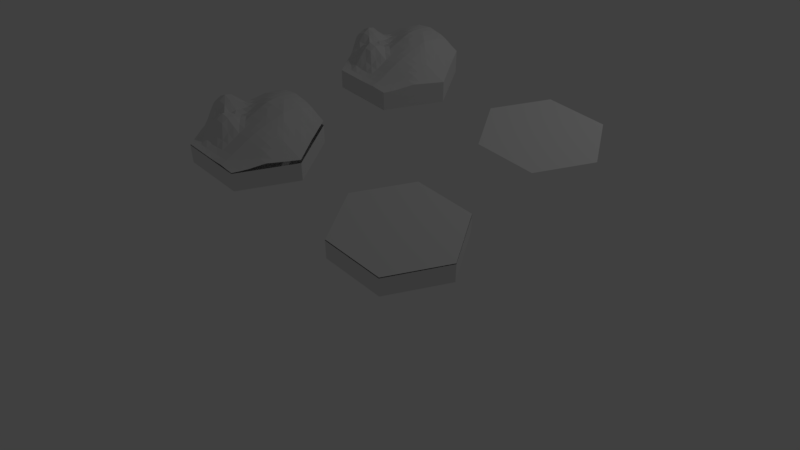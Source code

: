 # Source: hex.blend  (saved by Blender 2.78.0; exported with 4.5.12 LTS)
import bpy
from mathutils import Matrix  # noqa: F401  (used for matrix-valued properties, if any)

bpy.ops.wm.read_factory_settings(use_empty=True)
scene = bpy.context.scene
scene.name = 'Scene'

# ---- collections
col_collection_1 = bpy.data.collections.new('Collection 1'); scene.collection.children.link(col_collection_1)

# ---- world
world_world = bpy.data.worlds.new('World'); scene.world = world_world
world_world.color = (0.05088, 0.05088, 0.05088)
world_world.use_sun_shadow = False
world_world.sun_shadow_jitter_overblur = 0.0
world_world.cycles.sampling_method = 'MANUAL'

# ---- cameras
cam_camera = bpy.data.cameras.new('Camera')
cam_camera.clip_end = 100.0
cam_camera.lens = 35.0
cam_camera.sensor_width = 32.0
cam_camera.sensor_height = 18.0
cam_camera.ortho_scale = 7.314
cam_camera.dof.focus_distance = 0.0
cam_camera.dof.aperture_fstop = 128.0

# ---- lights
light_point = bpy.data.lights.new('Point', 'POINT')
light_point.transmission_factor = 0.0
light_point.energy = 100.0
light_point.shadow_buffer_clip_start = 0.5
light_point.shadow_soft_size = 0.1
light_point.shadow_maximum_resolution = 0.006
light_point.use_absolute_resolution = True

# ---- meshes
me_circle_003 = bpy.data.meshes.new('Circle.003')
me_circle_003.from_pydata([(-0.8634, 0.5, 0.06585), (-0.4317, 0.5, 0.1821), (-0.8634, 0.25, 0.1922), (-0.4317, 0.75, 0.07479), (-0.4317, 0.25, 0.3334), (-0.6476, 0.5, 0.1359), (-0.2159, 0.5, 0.2345), (-0.2159, 0.25, 0.3345), (-0.6476, 0.25, 0.2921), (-0.2159, 0.75, 0.1048), (-0.8634, 0.125, 0.2393), (-0.4317, 0.375, 0.2559), (-0.7555, 0.5, 0.09354), (-0.3238, 0.5, 0.2087), (-0.8634, 0.375, 0.1243), (-0.4317, 0.625, 0.1176), (-0.4317, 0.125, 0.368), (-0.5396, 0.5, 0.1555), (-0.1079, 0.5, 0.236), (-0.2159, 0.375, 0.295), (-0.2159, 0.125, 0.3439), (-0.3238, 0.25, 0.3514), (-0.1079, 0.25, 0.3146), (-0.6476, 0.375, 0.2126), (-0.6476, 0.125, 0.3228), (-0.7555, 0.25, 0.2376), (-0.5396, 0.25, 0.3129), (-0.7555, 0.5625, 0.06578), (-0.6476, 0.625, 0.07014), (-0.5396, 0.6875, 0.06661), (-0.2159, 0.875, 0.05763), (-0.2159, 0.625, 0.161), (-0.3238, 0.75, 0.08886), (-0.1079, 0.75, 0.1211), (-0.1079, 0.625, 0.1727), (-0.3238, 0.625, 0.1524), (-0.5396, 0.625, 0.08895), (-0.3238, 0.8125, 0.06547), (-0.5396, 0.125, 0.3451), (-0.7555, 0.125, 0.2758), (-0.7555, 0.375, 0.1625), (-0.1079, 0.125, 0.3255), (-0.3238, 0.125, 0.3587), (-0.3238, 0.375, 0.2769), (-0.1079, 0.375, 0.2859), (-0.5396, 0.375, 0.2343), (-0.1079, 0.9375, 0.05013), (-0.1079, 0.875, 0.07192), (0.0, 1.0, 0.04301), (0.8634, 0.5, 0.0003986), (0.0, 0.5, 0.2332), (0.4317, 0.5, 0.1186), (0.8634, 0.25, 0.014), (0.0, 0.75, 0.1376), (0.0, 0.25, 0.2919), (0.4317, 0.75, 0.07361), (0.4317, 0.25, 0.1657), (0.6476, 0.5, 0.03935), (0.2159, 0.5, 0.205), (0.2159, 0.25, 0.2423), (0.6476, 0.25, 0.07847), (0.2159, 0.75, 0.1048), (0.8634, 0.125, 0.004925), (0.0, 0.875, 0.08709), (0.0, 0.375, 0.2699), (0.4317, 0.375, 0.1422), (0.7555, 0.5, 0.01276), (0.3238, 0.5, 0.163), (0.8634, 0.375, 0.004925), (0.0, 0.625, 0.1882), (0.0, 0.125, 0.2959), (0.4317, 0.625, 0.09556), (0.4317, 0.125, 0.1422), (0.5396, 0.5, 0.07603), (0.1079, 0.5, 0.2192), (0.2159, 0.375, 0.2249), (0.2159, 0.125, 0.2249), (0.3238, 0.25, 0.2074), (0.1079, 0.25, 0.2674), (0.6476, 0.375, 0.0578), (0.6476, 0.125, 0.0578), (0.7555, 0.25, 0.04132), (0.5396, 0.25, 0.1213), (0.7555, 0.5625, 0.009795), (0.6476, 0.625, 0.02373), (0.5396, 0.6875, 0.04999), (0.2159, 0.875, 0.05763), (0.2159, 0.625, 0.156), (0.3238, 0.75, 0.08886), (0.1079, 0.75, 0.1211), (0.1079, 0.625, 0.1723), (0.3238, 0.625, 0.1395), (0.5396, 0.625, 0.05558), (0.3238, 0.8125, 0.06547), (0.5396, 0.125, 0.09814), (0.7555, 0.125, 0.02535), (0.7555, 0.375, 0.02535), (0.1079, 0.125, 0.2632), (0.3238, 0.125, 0.1858), (0.3238, 0.375, 0.1858), (0.1079, 0.375, 0.2552), (0.5396, 0.375, 0.09814), (0.1079, 0.9375, 0.05013), (0.1079, 0.875, 0.07192), (-0.8634, 0.0, 0.2574), (-0.8634, -0.5, 0.1781), (-0.4317, 0.0, 0.3699), (-0.4317, -0.5, 0.184), (-0.8634, -0.25, 0.2568), (-0.6476, 0.0, 0.3407), (-0.2159, 0.0, 0.3523), (-0.4317, -0.75, 0.06562), (-0.4317, -0.25, 0.3289), (-0.6476, -0.5, 0.215), (-0.2159, -0.5, 0.1609), (-0.2159, -0.25, 0.2638), (-0.6476, -0.25, 0.313), (-0.2159, -0.75, 0.2122), (-0.8634, -0.125, 0.2768), (-0.7555, 0.0, 0.3048), (-0.3238, 0.0, 0.3645), (-0.4317, -0.375, 0.2669), (-0.7555, -0.5, 0.1968), (-0.3238, -0.5, 0.1715), (-0.8634, -0.375, 0.234), (-0.5396, 0.0, 0.366), (-0.1079, 0.0, 0.3166), (-0.4317, -0.625, 0.1195), (-0.4317, -0.125, 0.3691), (-0.5396, -0.5, 0.1988), (-0.1079, -0.5, 0.1707), (-0.2159, -0.375, 0.1924), (-0.2159, -0.125, 0.3356), (-0.3238, -0.25, 0.2986), (-0.1079, -0.25, 0.2293), (-0.6476, -0.375, 0.269), (-0.6476, -0.125, 0.3388), (-0.7555, -0.25, 0.2919), (-0.5396, -0.25, 0.3294), (-0.7555, -0.5625, 0.1677), (-0.6476, -0.625, 0.1571), (-0.5396, -0.6875, 0.1093), (-0.2159, -0.875, 0.1174), (-0.2159, -0.625, 0.182), (-0.3238, -0.75, 0.1048), (-0.1079, -0.75, 0.3219), (-0.1079, -0.625, 0.2804), (-0.3238, -0.625, 0.1097), (-0.5396, -0.625, 0.1382), (-0.3238, -0.8125, 0.07061), (-0.5396, -0.125, 0.3596), (-0.7555, -0.125, 0.3087), (-0.7555, -0.375, 0.2505), (-0.1079, -0.125, 0.3005), (-0.3238, -0.125, 0.3683), (-0.3238, -0.375, 0.2304), (-0.1079, -0.375, 0.1576), (-0.5396, -0.375, 0.2727), (-0.1079, -0.9375, 0.1644), (-0.1079, -0.875, 0.2414), (0.8634, 0.0, 0.0003986), (0.0, -1.0, 0.1374), (0.0, 0.0, 0.2857), (0.8634, -0.5, 0.0), (0.0, -0.5, 0.2016), (0.4317, 0.0, 0.1195), (0.4317, -0.5, 0.2079), (0.8634, -0.25, 0.0), (0.0, -0.75, 0.3572), (0.6476, 0.0, 0.03935), (0.0, -0.25, 0.2023), (0.2159, 0.0, 0.2074), (0.4317, -0.75, 0.001153), (0.4317, -0.25, 0.2771), (0.6476, -0.5, 0.01184), (0.2159, -0.5, 0.2281), (0.2159, -0.25, 0.3027), (0.6476, -0.25, 0.02384), (0.2159, -0.75, 0.18), (0.8634, -0.125, 0.0), (0.0, -0.875, 0.2827), (0.7555, 0.0, 0.01276), (0.0, -0.375, 0.1717), (0.3238, 0.0, 0.1704), (0.4317, -0.375, 0.2894), (0.7555, -0.5, 0.0), (0.3238, -0.5, 0.2525), (0.8634, -0.375, 0.0), (0.0, -0.625, 0.3055), (0.5396, 0.0, 0.07603), (0.0, -0.125, 0.2678), (0.1079, 0.0, 0.2409), (0.4317, -0.625, 0.07468), (0.4317, -0.125, 0.1702), (0.5396, -0.5, 0.0937), (0.1079, -0.5, 0.19), (0.2159, -0.375, 0.3145), (0.2159, -0.125, 0.2234), (0.3238, -0.25, 0.3255), (0.1079, -0.25, 0.2242), (0.6476, -0.375, 0.05084), (0.6476, -0.125, 0.02373), (0.7555, -0.25, 0.0001996), (0.5396, -0.25, 0.1319), (0.7555, -0.5625, 0.0), (0.6476, -0.625, 0.0), (0.5396, -0.6875, 0.006503), (0.2159, -0.875, 0.1105), (0.2159, -0.625, 0.177), (0.3238, -0.75, 0.07046), (0.1079, -0.75, 0.2989), (0.1079, -0.625, 0.2809), (0.3238, -0.625, 0.1214), (0.5396, -0.625, 0.04107), (0.3238, -0.8125, 0.04274), (0.5396, -0.125, 0.09736), (0.7555, -0.125, 0.004169), (0.7555, -0.375, 1.695e-06), (0.1079, -0.125, 0.2287), (0.3238, -0.125, 0.2401), (0.3238, -0.375, 0.3486), (0.1079, -0.375, 0.2348), (0.5396, -0.375, 0.1748), (0.1079, -0.9375, 0.1644), (0.1079, -0.875, 0.2393), (0.0, 1.0, -0.3267), (-0.866, 0.5, -0.3267), (-0.866, -0.5, -0.3267), (8.742e-08, -1.0, -0.3267), (0.866, -0.5, -0.3267), (0.866, 0.5, -0.3267), (5.96e-08, -5.96e-08, -0.3267), (-0.8634, 0.5, -0.3267), (-0.8634, 0.25, -0.3267), (-0.4317, 0.75, -0.3267), (-0.8634, 0.125, -0.3267), (-0.8634, 0.375, -0.3267), (-0.7555, 0.5625, -0.3267), (-0.6476, 0.625, -0.3267), (-0.5396, 0.6875, -0.3267), (-0.2159, 0.875, -0.3267), (-0.3238, 0.8125, -0.3267), (-0.1079, 0.9375, -0.3267), (0.0, 1.0, -0.3267), (0.8634, 0.5, -0.3267), (0.8634, 0.25, -0.3267), (0.4317, 0.75, -0.3267), (0.8634, 0.125, -0.3267), (0.8634, 0.375, -0.3267), (0.7555, 0.5625, -0.3267), (0.6476, 0.625, -0.3267), (0.5396, 0.6875, -0.3267), (0.2159, 0.875, -0.3267), (0.3238, 0.8125, -0.3267), (0.1079, 0.9375, -0.3267), (-0.8634, 0.0, -0.3267), (-0.8634, -0.5, -0.3267), (-0.8634, -0.25, -0.3267), (-0.4317, -0.75, -0.3267), (-0.8634, -0.125, -0.3267), (-0.8634, -0.375, -0.3267), (-0.7555, -0.5625, -0.3267), (-0.6476, -0.625, -0.3267), (-0.5396, -0.6875, -0.3267), (-0.2159, -0.875, -0.3267), (-0.3238, -0.8125, -0.3267), (-0.1079, -0.9375, -0.3267), (0.8634, 0.0, -0.3267), (0.0, -1.0, -0.3267), (0.8634, -0.5, -0.3267), (0.8634, -0.25, -0.3267), (0.4317, -0.75, -0.3267), (0.8634, -0.125, -0.3267), (0.8634, -0.375, -0.3267), (0.7555, -0.5625, -0.3267), (0.6476, -0.625, -0.3267), (0.5396, -0.6875, -0.3267), (0.2159, -0.875, -0.3267), (0.3238, -0.8125, -0.3267), (0.1079, -0.9375, -0.3267)], [], [(45, 11, 1, 17), (44, 64, 50, 18), (43, 19, 6, 13), (42, 20, 7, 21), (41, 70, 54, 22), (40, 23, 5, 12), (39, 24, 8, 25), (38, 16, 4, 26), (35, 31, 9, 32), (34, 69, 53, 33), (31, 34, 33, 9), (6, 18, 34, 31), (18, 50, 69, 34), (15, 35, 32, 3), (1, 13, 35, 15), (13, 6, 31, 35), (5, 17, 36, 28), (17, 1, 15, 36), (47, 63, 48, 46), (47, 46, 30), (9, 30, 37, 32), (37, 3, 32), (24, 38, 26, 8), (109, 125, 38, 24), (125, 106, 16, 38), (10, 39, 25, 2), (104, 119, 39, 10), (119, 109, 24, 39), (14, 40, 12, 0), (2, 25, 40, 14), (25, 8, 23, 40), (20, 41, 22, 7), (110, 126, 41, 20), (126, 162, 70, 41), (16, 42, 21, 4), (106, 120, 42, 16), (120, 110, 20, 42), (11, 43, 13, 1), (4, 21, 43, 11), (21, 7, 19, 43), (19, 44, 18, 6), (7, 22, 44, 19), (22, 54, 64, 44), (23, 45, 17, 5), (8, 26, 45, 23), (26, 4, 11, 45), (36, 15, 3, 29), (36, 29, 28), (27, 0, 12), (5, 28, 27, 12), (9, 33, 47, 30), (33, 53, 63, 47), (101, 73, 51, 65), (100, 74, 50, 64), (99, 67, 58, 75), (98, 77, 59, 76), (97, 78, 54, 70), (96, 66, 57, 79), (95, 81, 60, 80), (94, 82, 56, 72), (91, 88, 61, 87), (90, 89, 53, 69), (87, 61, 89, 90), (58, 87, 90, 74), (74, 90, 69, 50), (71, 55, 88, 91), (51, 71, 91, 67), (67, 91, 87, 58), (57, 84, 92, 73), (73, 92, 71, 51), (103, 102, 48, 63), (103, 86, 102), (61, 88, 93, 86), (93, 88, 55), (80, 60, 82, 94), (169, 80, 94, 189), (189, 94, 72, 165), (62, 52, 81, 95), (160, 62, 95, 181), (181, 95, 80, 169), (68, 49, 66, 96), (52, 68, 96, 81), (81, 96, 79, 60), (76, 59, 78, 97), (171, 76, 97, 191), (191, 97, 70, 162), (72, 56, 77, 98), (165, 72, 98, 183), (183, 98, 76, 171), (65, 51, 67, 99), (56, 65, 99, 77), (77, 99, 75, 59), (75, 58, 74, 100), (59, 75, 100, 78), (78, 100, 64, 54), (79, 57, 73, 101), (60, 79, 101, 82), (82, 101, 65, 56), (92, 85, 55, 71), (92, 84, 85), (83, 66, 49), (57, 66, 83, 84), (61, 86, 103, 89), (89, 103, 63, 53), (157, 129, 107, 121), (156, 130, 164, 182), (155, 123, 114, 131), (154, 133, 115, 132), (153, 134, 170, 190), (152, 122, 113, 135), (151, 137, 116, 136), (150, 138, 112, 128), (147, 144, 117, 143), (146, 145, 168, 188), (143, 117, 145, 146), (114, 143, 146, 130), (130, 146, 188, 164), (127, 111, 144, 147), (107, 127, 147, 123), (123, 147, 143, 114), (113, 140, 148, 129), (129, 148, 127, 107), (159, 158, 161, 180), (159, 142, 158), (117, 144, 149, 142), (149, 144, 111), (136, 116, 138, 150), (109, 136, 150, 125), (125, 150, 128, 106), (118, 108, 137, 151), (104, 118, 151, 119), (119, 151, 136, 109), (124, 105, 122, 152), (108, 124, 152, 137), (137, 152, 135, 116), (132, 115, 134, 153), (110, 132, 153, 126), (126, 153, 190, 162), (128, 112, 133, 154), (106, 128, 154, 120), (120, 154, 132, 110), (121, 107, 123, 155), (112, 121, 155, 133), (133, 155, 131, 115), (131, 114, 130, 156), (115, 131, 156, 134), (134, 156, 182, 170), (135, 113, 129, 157), (116, 135, 157, 138), (138, 157, 121, 112), (148, 141, 111, 127), (148, 140, 141), (139, 122, 105), (113, 122, 139, 140), (117, 142, 159, 145), (145, 159, 180, 168), (222, 184, 166, 194), (221, 182, 164, 195), (220, 196, 175, 186), (219, 197, 176, 198), (218, 190, 170, 199), (217, 200, 174, 185), (216, 201, 177, 202), (215, 193, 173, 203), (212, 208, 178, 209), (211, 188, 168, 210), (208, 211, 210, 178), (175, 195, 211, 208), (195, 164, 188, 211), (192, 212, 209, 172), (166, 186, 212, 192), (186, 175, 208, 212), (174, 194, 213, 205), (194, 166, 192, 213), (224, 180, 161, 223), (224, 223, 207), (178, 207, 214, 209), (214, 172, 209), (201, 215, 203, 177), (169, 189, 215, 201), (189, 165, 193, 215), (179, 216, 202, 167), (160, 181, 216, 179), (181, 169, 201, 216), (187, 217, 185, 163), (167, 202, 217, 187), (202, 177, 200, 217), (197, 218, 199, 176), (171, 191, 218, 197), (191, 162, 190, 218), (193, 219, 198, 173), (165, 183, 219, 193), (183, 171, 197, 219), (184, 220, 186, 166), (173, 198, 220, 184), (198, 176, 196, 220), (196, 221, 195, 175), (176, 199, 221, 196), (199, 170, 182, 221), (200, 222, 194, 174), (177, 203, 222, 200), (203, 173, 184, 222), (213, 192, 172, 206), (213, 206, 205), (204, 163, 185), (174, 205, 204, 185), (178, 210, 224, 207), (210, 168, 180, 224), (225, 226, 231), (226, 227, 231), (227, 228, 231), (228, 229, 231), (229, 230, 231), (231, 230, 225), (163, 204, 274, 269), (142, 149, 265, 264), (158, 142, 264, 266), (204, 205, 275, 274), (179, 167, 270, 272), (3, 37, 241, 234), (93, 55, 246, 253), (52, 62, 247, 245), (29, 3, 234, 239), (149, 111, 258, 265), (108, 118, 259, 257), (55, 85, 251, 246), (28, 29, 239, 238), (223, 161, 268, 279), (187, 163, 269, 273), (111, 141, 263, 258), (85, 84, 250, 251), (0, 27, 237, 232), (2, 14, 236, 233), (141, 140, 262, 263), (214, 207, 277, 278), (83, 49, 244, 249), (62, 160, 267, 247), (27, 28, 238, 237), (207, 223, 279, 277), (14, 0, 232, 236), (139, 105, 256, 261), (118, 104, 255, 259), (84, 83, 249, 250), (160, 179, 272, 267), (140, 139, 261, 262), (49, 68, 248, 244), (172, 214, 278, 271), (105, 124, 260, 256), (46, 48, 243, 242), (104, 10, 235, 255), (48, 102, 254, 243), (206, 172, 271, 276), (167, 187, 273, 270), (161, 158, 266, 268), (37, 30, 240, 241), (10, 2, 233, 235), (205, 206, 276, 275), (68, 52, 245, 248), (30, 46, 242, 240), (86, 93, 253, 252), (124, 108, 257, 260), (102, 86, 252, 254)])
me_circle_003.use_remesh_preserve_volume = False
me_circle_003.use_remesh_preserve_attributes = False
me_circle_003.use_mirror_vertex_groups = False
me_circle_003.update()
me_circle_000 = bpy.data.meshes.new('Circle.000')
me_circle_000.from_pydata([(-0.8634, 0.5, -2.533e-07), (-0.4317, 0.5, -2.533e-07), (-0.8634, 0.25, -2.533e-07), (-0.4317, 0.75, -2.533e-07), (-0.4317, 0.25, -2.533e-07), (-0.6476, 0.5, -2.533e-07), (-0.2159, 0.5, -2.533e-07), (-0.2159, 0.25, -2.533e-07), (-0.6476, 0.25, -2.533e-07), (-0.2159, 0.75, -2.533e-07), (-0.8634, 0.125, -2.533e-07), (-0.4317, 0.375, -2.533e-07), (-0.7555, 0.5, -2.533e-07), (-0.3238, 0.5, -2.533e-07), (-0.8634, 0.375, -2.533e-07), (-0.4317, 0.625, -2.533e-07), (-0.4317, 0.125, -2.533e-07), (-0.5396, 0.5, -2.533e-07), (-0.1079, 0.5, -2.533e-07), (-0.2159, 0.375, -2.533e-07), (-0.2159, 0.125, -2.533e-07), (-0.3238, 0.25, -2.533e-07), (-0.1079, 0.25, -2.533e-07), (-0.6476, 0.375, -2.533e-07), (-0.6476, 0.125, -2.533e-07), (-0.7555, 0.25, -2.533e-07), (-0.5396, 0.25, -2.533e-07), (-0.7555, 0.5625, -2.533e-07), (-0.6476, 0.625, -2.533e-07), (-0.5396, 0.6875, -2.533e-07), (-0.2159, 0.875, -2.533e-07), (-0.2159, 0.625, -2.533e-07), (-0.3238, 0.75, -2.533e-07), (-0.1079, 0.75, -2.533e-07), (-0.1079, 0.625, -2.533e-07), (-0.3238, 0.625, -2.533e-07), (-0.5396, 0.625, -2.533e-07), (-0.3238, 0.8125, -2.533e-07), (-0.5396, 0.125, -2.533e-07), (-0.7555, 0.125, -2.533e-07), (-0.7555, 0.375, -2.533e-07), (-0.1079, 0.125, -2.533e-07), (-0.3238, 0.125, -2.533e-07), (-0.3238, 0.375, -2.533e-07), (-0.1079, 0.375, -2.533e-07), (-0.5396, 0.375, -2.533e-07), (-0.1079, 0.9375, -2.533e-07), (-0.1079, 0.875, -2.533e-07), (0.0, 1.0, -2.533e-07), (0.8634, 0.5, -2.533e-07), (0.0, 0.5, -2.533e-07), (0.4317, 0.5, -2.533e-07), (0.8634, 0.25, -2.533e-07), (0.0, 0.75, -2.533e-07), (0.0, 0.25, -2.533e-07), (0.4317, 0.75, -2.533e-07), (0.4317, 0.25, -2.533e-07), (0.6476, 0.5, -2.533e-07), (0.2159, 0.5, -2.533e-07), (0.2159, 0.25, -2.533e-07), (0.6476, 0.25, -2.533e-07), (0.2159, 0.75, -2.533e-07), (0.8634, 0.125, -2.533e-07), (0.0, 0.875, -2.533e-07), (0.0, 0.375, -2.533e-07), (0.4317, 0.375, -2.533e-07), (0.7555, 0.5, -2.533e-07), (0.3238, 0.5, -2.533e-07), (0.8634, 0.375, -2.533e-07), (0.0, 0.625, -2.533e-07), (0.0, 0.125, -2.533e-07), (0.4317, 0.625, -2.533e-07), (0.4317, 0.125, -2.533e-07), (0.5396, 0.5, -2.533e-07), (0.1079, 0.5, -2.533e-07), (0.2159, 0.375, -2.533e-07), (0.2159, 0.125, -2.533e-07), (0.3238, 0.25, -2.533e-07), (0.1079, 0.25, -2.533e-07), (0.6476, 0.375, -2.533e-07), (0.6476, 0.125, -2.533e-07), (0.7555, 0.25, -2.533e-07), (0.5396, 0.25, -2.533e-07), (0.7555, 0.5625, -2.533e-07), (0.6476, 0.625, -2.533e-07), (0.5396, 0.6875, -2.533e-07), (0.2159, 0.875, -2.533e-07), (0.2159, 0.625, -2.533e-07), (0.3238, 0.75, -2.533e-07), (0.1079, 0.75, -2.533e-07), (0.1079, 0.625, -2.533e-07), (0.3238, 0.625, -2.533e-07), (0.5396, 0.625, -2.533e-07), (0.3238, 0.8125, -2.533e-07), (0.5396, 0.125, -2.533e-07), (0.7555, 0.125, -2.533e-07), (0.7555, 0.375, -2.533e-07), (0.1079, 0.125, -2.533e-07), (0.3238, 0.125, -2.533e-07), (0.3238, 0.375, -2.533e-07), (0.1079, 0.375, -2.533e-07), (0.5396, 0.375, -2.533e-07), (0.1079, 0.9375, -2.533e-07), (0.1079, 0.875, -2.533e-07), (-0.8634, 0.0, -2.533e-07), (-0.8634, -0.5, -2.533e-07), (-0.4317, 0.0, -2.533e-07), (-0.4317, -0.5, -2.533e-07), (-0.8634, -0.25, -2.533e-07), (-0.6476, 0.0, -2.533e-07), (-0.2159, 0.0, -2.533e-07), (-0.4317, -0.75, -2.533e-07), (-0.4317, -0.25, -2.533e-07), (-0.6476, -0.5, -2.533e-07), (-0.2159, -0.5, -2.533e-07), (-0.2159, -0.25, -2.533e-07), (-0.6476, -0.25, -2.533e-07), (-0.2159, -0.75, -2.533e-07), (-0.8634, -0.125, -2.533e-07), (-0.7555, 0.0, -2.533e-07), (-0.3238, 0.0, -2.533e-07), (-0.4317, -0.375, -2.533e-07), (-0.7555, -0.5, -2.533e-07), (-0.3238, -0.5, -2.533e-07), (-0.8634, -0.375, -2.533e-07), (-0.5396, 0.0, -2.533e-07), (-0.1079, 0.0, -2.533e-07), (-0.4317, -0.625, -2.533e-07), (-0.4317, -0.125, -2.533e-07), (-0.5396, -0.5, -2.533e-07), (-0.1079, -0.5, -2.533e-07), (-0.2159, -0.375, -2.533e-07), (-0.2159, -0.125, -2.533e-07), (-0.3238, -0.25, -2.533e-07), (-0.1079, -0.25, -2.533e-07), (-0.6476, -0.375, -2.533e-07), (-0.6476, -0.125, -2.533e-07), (-0.7555, -0.25, -2.533e-07), (-0.5396, -0.25, -2.533e-07), (-0.7555, -0.5625, -2.533e-07), (-0.6476, -0.625, -2.533e-07), (-0.5396, -0.6875, -2.533e-07), (-0.2159, -0.875, -2.533e-07), (-0.2159, -0.625, -2.533e-07), (-0.3238, -0.75, -2.533e-07), (-0.1079, -0.75, -2.533e-07), (-0.1079, -0.625, -2.533e-07), (-0.3238, -0.625, -2.533e-07), (-0.5396, -0.625, -2.533e-07), (-0.3238, -0.8125, -2.533e-07), (-0.5396, -0.125, -2.533e-07), (-0.7555, -0.125, -2.533e-07), (-0.7555, -0.375, -2.533e-07), (-0.1079, -0.125, -2.533e-07), (-0.3238, -0.125, -2.533e-07), (-0.3238, -0.375, -2.533e-07), (-0.1079, -0.375, -2.533e-07), (-0.5396, -0.375, -2.533e-07), (-0.1079, -0.9375, -2.533e-07), (-0.1079, -0.875, -2.533e-07), (0.8634, 0.0, -2.533e-07), (0.0, -1.0, -2.533e-07), (0.0, 0.0, -2.533e-07), (0.8634, -0.5, -2.533e-07), (0.0, -0.5, -2.533e-07), (0.4317, 0.0, -2.533e-07), (0.4317, -0.5, -2.533e-07), (0.8634, -0.25, -2.533e-07), (0.0, -0.75, -2.533e-07), (0.6476, 0.0, -2.533e-07), (0.0, -0.25, -2.533e-07), (0.2159, 0.0, -2.533e-07), (0.4317, -0.75, -2.533e-07), (0.4317, -0.25, -2.533e-07), (0.6476, -0.5, -2.533e-07), (0.2159, -0.5, -2.533e-07), (0.2159, -0.25, -2.533e-07), (0.6476, -0.25, -2.533e-07), (0.2159, -0.75, -2.533e-07), (0.8634, -0.125, -2.533e-07), (0.0, -0.875, -2.533e-07), (0.7555, 0.0, -2.533e-07), (0.0, -0.375, -2.533e-07), (0.3238, 0.0, -2.533e-07), (0.4317, -0.375, -2.533e-07), (0.7555, -0.5, -2.533e-07), (0.3238, -0.5, -2.533e-07), (0.8634, -0.375, -2.533e-07), (0.0, -0.625, -2.533e-07), (0.5396, 0.0, -2.533e-07), (0.0, -0.125, -2.533e-07), (0.1079, 0.0, -2.533e-07), (0.4317, -0.625, -2.533e-07), (0.4317, -0.125, -2.533e-07), (0.5396, -0.5, -2.533e-07), (0.1079, -0.5, -2.533e-07), (0.2159, -0.375, -2.533e-07), (0.2159, -0.125, -2.533e-07), (0.3238, -0.25, -2.533e-07), (0.1079, -0.25, -2.533e-07), (0.6476, -0.375, -2.533e-07), (0.6476, -0.125, -2.533e-07), (0.7555, -0.25, -2.533e-07), (0.5396, -0.25, -2.533e-07), (0.7555, -0.5625, -2.533e-07), (0.6476, -0.625, -2.533e-07), (0.5396, -0.6875, -2.533e-07), (0.2159, -0.875, -2.533e-07), (0.2159, -0.625, -2.533e-07), (0.3238, -0.75, -2.533e-07), (0.1079, -0.75, -2.533e-07), (0.1079, -0.625, -2.533e-07), (0.3238, -0.625, -2.533e-07), (0.5396, -0.625, -2.533e-07), (0.3238, -0.8125, -2.533e-07), (0.5396, -0.125, -2.533e-07), (0.7555, -0.125, -2.533e-07), (0.7555, -0.375, -2.533e-07), (0.1079, -0.125, -2.533e-07), (0.3238, -0.125, -2.533e-07), (0.3238, -0.375, -2.533e-07), (0.1079, -0.375, -2.533e-07), (0.5396, -0.375, -2.533e-07), (0.1079, -0.9375, -2.533e-07), (0.1079, -0.875, -2.533e-07)], [], [(45, 11, 1, 17), (44, 64, 50, 18), (43, 19, 6, 13), (42, 20, 7, 21), (41, 70, 54, 22), (40, 23, 5, 12), (39, 24, 8, 25), (38, 16, 4, 26), (35, 31, 9, 32), (34, 69, 53, 33), (31, 34, 33, 9), (6, 18, 34, 31), (18, 50, 69, 34), (15, 35, 32, 3), (1, 13, 35, 15), (13, 6, 31, 35), (5, 17, 36, 28), (17, 1, 15, 36), (47, 63, 48, 46), (47, 46, 30), (9, 30, 37, 32), (37, 3, 32), (24, 38, 26, 8), (109, 125, 38, 24), (125, 106, 16, 38), (10, 39, 25, 2), (104, 119, 39, 10), (119, 109, 24, 39), (14, 40, 12, 0), (2, 25, 40, 14), (25, 8, 23, 40), (20, 41, 22, 7), (110, 126, 41, 20), (126, 162, 70, 41), (16, 42, 21, 4), (106, 120, 42, 16), (120, 110, 20, 42), (11, 43, 13, 1), (4, 21, 43, 11), (21, 7, 19, 43), (19, 44, 18, 6), (7, 22, 44, 19), (22, 54, 64, 44), (23, 45, 17, 5), (8, 26, 45, 23), (26, 4, 11, 45), (36, 15, 3, 29), (36, 29, 28), (27, 0, 12), (5, 28, 27, 12), (9, 33, 47, 30), (33, 53, 63, 47), (101, 73, 51, 65), (100, 74, 50, 64), (99, 67, 58, 75), (98, 77, 59, 76), (97, 78, 54, 70), (96, 66, 57, 79), (95, 81, 60, 80), (94, 82, 56, 72), (91, 88, 61, 87), (90, 89, 53, 69), (87, 61, 89, 90), (58, 87, 90, 74), (74, 90, 69, 50), (71, 55, 88, 91), (51, 71, 91, 67), (67, 91, 87, 58), (57, 84, 92, 73), (73, 92, 71, 51), (103, 102, 48, 63), (103, 86, 102), (61, 88, 93, 86), (93, 88, 55), (80, 60, 82, 94), (169, 80, 94, 189), (189, 94, 72, 165), (62, 52, 81, 95), (160, 62, 95, 181), (181, 95, 80, 169), (68, 49, 66, 96), (52, 68, 96, 81), (81, 96, 79, 60), (76, 59, 78, 97), (171, 76, 97, 191), (191, 97, 70, 162), (72, 56, 77, 98), (165, 72, 98, 183), (183, 98, 76, 171), (65, 51, 67, 99), (56, 65, 99, 77), (77, 99, 75, 59), (75, 58, 74, 100), (59, 75, 100, 78), (78, 100, 64, 54), (79, 57, 73, 101), (60, 79, 101, 82), (82, 101, 65, 56), (92, 85, 55, 71), (92, 84, 85), (83, 66, 49), (57, 66, 83, 84), (61, 86, 103, 89), (89, 103, 63, 53), (157, 129, 107, 121), (156, 130, 164, 182), (155, 123, 114, 131), (154, 133, 115, 132), (153, 134, 170, 190), (152, 122, 113, 135), (151, 137, 116, 136), (150, 138, 112, 128), (147, 144, 117, 143), (146, 145, 168, 188), (143, 117, 145, 146), (114, 143, 146, 130), (130, 146, 188, 164), (127, 111, 144, 147), (107, 127, 147, 123), (123, 147, 143, 114), (113, 140, 148, 129), (129, 148, 127, 107), (159, 158, 161, 180), (159, 142, 158), (117, 144, 149, 142), (149, 144, 111), (136, 116, 138, 150), (109, 136, 150, 125), (125, 150, 128, 106), (118, 108, 137, 151), (104, 118, 151, 119), (119, 151, 136, 109), (124, 105, 122, 152), (108, 124, 152, 137), (137, 152, 135, 116), (132, 115, 134, 153), (110, 132, 153, 126), (126, 153, 190, 162), (128, 112, 133, 154), (106, 128, 154, 120), (120, 154, 132, 110), (121, 107, 123, 155), (112, 121, 155, 133), (133, 155, 131, 115), (131, 114, 130, 156), (115, 131, 156, 134), (134, 156, 182, 170), (135, 113, 129, 157), (116, 135, 157, 138), (138, 157, 121, 112), (148, 141, 111, 127), (148, 140, 141), (139, 122, 105), (113, 122, 139, 140), (117, 142, 159, 145), (145, 159, 180, 168), (222, 184, 166, 194), (221, 182, 164, 195), (220, 196, 175, 186), (219, 197, 176, 198), (218, 190, 170, 199), (217, 200, 174, 185), (216, 201, 177, 202), (215, 193, 173, 203), (212, 208, 178, 209), (211, 188, 168, 210), (208, 211, 210, 178), (175, 195, 211, 208), (195, 164, 188, 211), (192, 212, 209, 172), (166, 186, 212, 192), (186, 175, 208, 212), (174, 194, 213, 205), (194, 166, 192, 213), (224, 180, 161, 223), (224, 223, 207), (178, 207, 214, 209), (214, 172, 209), (201, 215, 203, 177), (169, 189, 215, 201), (189, 165, 193, 215), (179, 216, 202, 167), (160, 181, 216, 179), (181, 169, 201, 216), (187, 217, 185, 163), (167, 202, 217, 187), (202, 177, 200, 217), (197, 218, 199, 176), (171, 191, 218, 197), (191, 162, 190, 218), (193, 219, 198, 173), (165, 183, 219, 193), (183, 171, 197, 219), (184, 220, 186, 166), (173, 198, 220, 184), (198, 176, 196, 220), (196, 221, 195, 175), (176, 199, 221, 196), (199, 170, 182, 221), (200, 222, 194, 174), (177, 203, 222, 200), (203, 173, 184, 222), (213, 192, 172, 206), (213, 206, 205), (204, 163, 185), (174, 205, 204, 185), (178, 210, 224, 207), (210, 168, 180, 224)])
_ca = me_circle_000.color_attributes.new('Col', 'BYTE_COLOR', 'CORNER')
_ca.data.foreach_set('color', [1.0, 1.0, 1.0, 1.0, 1.0, 1.0, 1.0, 1.0, 1.0, 1.0, 1.0, 1.0, 1.0, 1.0, 1.0, 1.0, 1.0, 1.0, 1.0, 1.0, 1.0, 1.0, 1.0, 1.0, 1.0, 1.0, 1.0, 1.0, 1.0, 1.0, 1.0, 1.0, 1.0, 1.0, 1.0, 1.0, 1.0, 1.0, 1.0, 1.0, 1.0, 1.0, 1.0, 1.0, 1.0, 1.0, 1.0, 1.0, 1.0, 1.0, 1.0, 1.0, 1.0, 1.0, 1.0, 1.0, 1.0, 1.0, 1.0, 1.0, 1.0, 1.0, 1.0, 1.0, 1.0, 1.0, 1.0, 1.0, 1.0, 1.0, 1.0, 1.0, 1.0, 1.0, 1.0, 1.0, 1.0, 1.0, 1.0, 1.0, 1.0, 1.0, 1.0, 1.0, 1.0, 1.0, 1.0, 1.0, 1.0, 1.0, 1.0, 1.0, 1.0, 1.0, 1.0, 1.0, 1.0, 1.0, 1.0, 1.0, 1.0, 1.0, 1.0, 1.0, 1.0, 1.0, 1.0, 1.0, 1.0, 1.0, 1.0, 1.0, 1.0, 1.0, 1.0, 1.0, 1.0, 1.0, 1.0, 1.0, 1.0, 1.0, 1.0, 1.0, 1.0, 1.0, 1.0, 1.0, 1.0, 1.0, 1.0, 1.0, 1.0, 1.0, 1.0, 1.0, 1.0, 1.0, 1.0, 1.0, 1.0, 1.0, 1.0, 1.0, 1.0, 1.0, 1.0, 1.0, 1.0, 1.0, 1.0, 1.0, 1.0, 1.0, 1.0, 1.0, 1.0, 1.0, 1.0, 1.0, 1.0, 1.0, 1.0, 1.0, 1.0, 1.0, 1.0, 1.0, 1.0, 1.0, 1.0, 1.0, 1.0, 1.0, 1.0, 1.0, 1.0, 1.0, 1.0, 1.0, 1.0, 1.0, 1.0, 1.0, 1.0, 1.0, 1.0, 1.0, 1.0, 1.0, 1.0, 1.0, 1.0, 1.0, 1.0, 1.0, 1.0, 1.0, 1.0, 1.0, 1.0, 1.0, 1.0, 1.0, 1.0, 1.0, 1.0, 1.0, 1.0, 1.0, 1.0, 1.0, 1.0, 1.0, 1.0, 1.0, 1.0, 1.0, 1.0, 1.0, 1.0, 1.0, 1.0, 1.0, 1.0, 1.0, 1.0, 1.0, 1.0, 1.0, 1.0, 1.0, 1.0, 1.0, 1.0, 1.0, 1.0, 1.0, 1.0, 1.0, 1.0, 1.0, 1.0, 1.0, 1.0, 1.0, 1.0, 1.0, 1.0, 1.0, 1.0, 1.0, 1.0, 1.0, 1.0, 1.0, 1.0, 1.0, 1.0, 1.0, 1.0, 1.0, 1.0, 1.0, 1.0, 1.0, 1.0, 1.0, 1.0, 1.0, 1.0, 1.0, 1.0, 1.0, 1.0, 1.0, 1.0, 1.0, 1.0, 1.0, 1.0, 1.0, 1.0, 1.0, 1.0, 1.0, 1.0, 1.0, 1.0, 1.0, 1.0, 1.0, 1.0, 1.0, 1.0, 1.0, 1.0, 1.0, 1.0, 1.0, 1.0, 1.0, 1.0, 1.0, 1.0, 1.0, 1.0, 1.0, 1.0, 1.0, 1.0, 1.0, 1.0, 1.0, 1.0, 1.0, 1.0, 1.0, 1.0, 1.0, 1.0, 1.0, 1.0, 1.0, 1.0, 1.0, 1.0, 1.0, 1.0, 1.0, 1.0, 1.0, 1.0, 1.0, 1.0, 1.0, 1.0, 1.0, 1.0, 1.0, 1.0, 1.0, 1.0, 1.0, 1.0, 1.0, 1.0, 1.0, 1.0, 1.0, 1.0, 1.0, 1.0, 1.0, 1.0, 1.0, 1.0, 1.0, 1.0, 1.0, 1.0, 1.0, 1.0, 1.0, 1.0, 1.0, 1.0, 1.0, 1.0, 1.0, 1.0, 1.0, 1.0, 1.0, 1.0, 1.0, 1.0, 1.0, 1.0, 1.0, 1.0, 1.0, 1.0, 1.0, 1.0, 1.0, 1.0, 1.0, 1.0, 1.0, 1.0, 1.0, 1.0, 1.0, 1.0, 1.0, 1.0, 1.0, 1.0, 1.0, 1.0, 1.0, 1.0, 1.0, 1.0, 1.0, 1.0, 1.0, 1.0, 1.0, 1.0, 1.0, 1.0, 1.0, 1.0, 1.0, 1.0, 1.0, 1.0, 1.0, 1.0, 1.0, 1.0, 1.0, 1.0, 1.0, 1.0, 1.0, 1.0, 1.0, 1.0, 1.0, 1.0, 1.0, 1.0, 1.0, 1.0, 1.0, 1.0, 1.0, 1.0, 1.0, 1.0, 1.0, 1.0, 1.0, 1.0, 1.0, 1.0, 1.0, 1.0, 1.0, 1.0, 1.0, 1.0, 1.0, 1.0, 1.0, 1.0, 1.0, 1.0, 1.0, 1.0, 1.0, 1.0, 1.0, 1.0, 1.0, 1.0, 1.0, 1.0, 1.0, 1.0, 1.0, 1.0, 1.0, 1.0, 1.0, 1.0, 1.0, 1.0, 1.0, 1.0, 1.0, 1.0, 1.0, 1.0, 1.0, 1.0, 1.0, 1.0, 1.0, 1.0, 1.0, 1.0, 1.0, 1.0, 1.0, 1.0, 1.0, 1.0, 1.0, 1.0, 1.0, 1.0, 1.0, 1.0, 1.0, 1.0, 1.0, 1.0, 1.0, 1.0, 1.0, 1.0, 1.0, 1.0, 1.0, 1.0, 1.0, 1.0, 1.0, 1.0, 1.0, 1.0, 1.0, 1.0, 1.0, 1.0, 1.0, 1.0, 1.0, 1.0, 1.0, 1.0, 1.0, 1.0, 1.0, 1.0, 1.0, 1.0, 1.0, 1.0, 1.0, 1.0, 1.0, 1.0, 1.0, 1.0, 1.0, 1.0, 1.0, 1.0, 1.0, 1.0, 1.0, 1.0, 1.0, 1.0, 1.0, 1.0, 1.0, 1.0, 1.0, 1.0, 1.0, 1.0, 1.0, 1.0, 1.0, 1.0, 1.0, 1.0, 1.0, 1.0, 1.0, 1.0, 1.0, 1.0, 1.0, 1.0, 1.0, 1.0, 1.0, 1.0, 1.0, 1.0, 1.0, 1.0, 1.0, 1.0, 1.0, 1.0, 1.0, 1.0, 1.0, 1.0, 1.0, 1.0, 1.0, 1.0, 1.0, 1.0, 1.0, 1.0, 1.0, 1.0, 1.0, 1.0, 1.0, 1.0, 1.0, 1.0, 1.0, 1.0, 1.0, 1.0, 1.0, 1.0, 1.0, 1.0, 1.0, 1.0, 1.0, 1.0, 1.0, 1.0, 1.0, 1.0, 1.0, 1.0, 1.0, 1.0, 1.0, 1.0, 1.0, 1.0, 1.0, 1.0, 1.0, 1.0, 1.0, 1.0, 1.0, 1.0, 1.0, 1.0, 1.0, 1.0, 1.0, 1.0, 1.0, 1.0, 1.0, 1.0, 1.0, 1.0, 1.0, 1.0, 1.0, 1.0, 1.0, 1.0, 1.0, 1.0, 1.0, 1.0, 1.0, 1.0, 1.0, 1.0, 1.0, 1.0, 1.0, 1.0, 1.0, 1.0, 1.0, 1.0, 1.0, 1.0, 1.0, 1.0, 1.0, 1.0, 1.0, 1.0, 1.0, 1.0, 1.0, 1.0, 1.0, 1.0, 1.0, 1.0, 1.0, 1.0, 1.0, 1.0, 1.0, 1.0, 1.0, 1.0, 1.0, 1.0, 1.0, 1.0, 1.0, 1.0, 1.0, 1.0, 1.0, 1.0, 1.0, 1.0, 1.0, 1.0, 1.0, 1.0, 1.0, 1.0, 1.0, 1.0, 1.0, 1.0, 1.0, 1.0, 1.0, 1.0, 1.0, 1.0, 1.0, 1.0, 1.0, 1.0, 1.0, 1.0, 1.0, 1.0, 1.0, 1.0, 1.0, 1.0, 1.0, 1.0, 1.0, 1.0, 1.0, 1.0, 1.0, 1.0, 1.0, 1.0, 1.0, 1.0, 1.0, 1.0, 1.0, 1.0, 1.0, 1.0, 1.0, 1.0, 1.0, 1.0, 1.0, 1.0, 1.0, 1.0, 1.0, 1.0, 1.0, 1.0, 1.0, 1.0, 1.0, 1.0, 1.0, 1.0, 1.0, 1.0, 1.0, 1.0, 1.0, 1.0, 1.0, 1.0, 1.0, 1.0, 1.0, 1.0, 1.0, 1.0, 1.0, 1.0, 1.0, 1.0, 1.0, 1.0, 1.0, 1.0, 1.0, 1.0, 1.0, 1.0, 1.0, 1.0, 1.0, 1.0, 1.0, 1.0, 1.0, 1.0, 1.0, 1.0, 1.0, 1.0, 1.0, 1.0, 1.0, 1.0, 1.0, 1.0, 1.0, 1.0, 1.0, 1.0, 1.0, 1.0, 1.0, 1.0, 1.0, 1.0, 1.0, 1.0, 1.0, 1.0, 1.0, 1.0, 1.0, 1.0, 1.0, 1.0, 1.0, 1.0, 1.0, 1.0, 1.0, 1.0, 1.0, 1.0, 1.0, 1.0, 1.0, 1.0, 1.0, 1.0, 1.0, 1.0, 1.0, 1.0, 1.0, 1.0, 1.0, 1.0, 1.0, 1.0, 1.0, 1.0, 1.0, 1.0, 1.0, 1.0, 1.0, 1.0, 1.0, 1.0, 1.0, 1.0, 1.0, 1.0, 1.0, 1.0, 1.0, 1.0, 1.0, 1.0, 1.0, 1.0, 1.0, 1.0, 1.0, 1.0, 1.0, 1.0, 1.0, 1.0, 1.0, 1.0, 1.0, 1.0, 1.0, 1.0, 1.0, 1.0, 1.0, 1.0, 1.0, 1.0, 1.0, 1.0, 1.0, 1.0, 1.0, 1.0, 1.0, 1.0, 1.0, 1.0, 1.0, 1.0, 1.0, 1.0, 1.0, 1.0, 1.0, 1.0, 1.0, 1.0, 1.0, 1.0, 1.0, 1.0, 1.0, 1.0, 1.0, 1.0, 1.0, 1.0, 1.0, 1.0, 1.0, 1.0, 1.0, 1.0, 1.0, 1.0, 1.0, 1.0, 1.0, 1.0, 1.0, 1.0, 1.0, 1.0, 1.0, 1.0, 1.0, 1.0, 1.0, 1.0, 1.0, 1.0, 1.0, 1.0, 1.0, 1.0, 1.0, 1.0, 1.0, 1.0, 1.0, 1.0, 1.0, 1.0, 1.0, 1.0, 1.0, 1.0, 1.0, 1.0, 1.0, 1.0, 1.0, 1.0, 1.0, 1.0, 1.0, 1.0, 1.0, 1.0, 1.0, 1.0, 1.0, 1.0, 1.0, 1.0, 1.0, 1.0, 1.0, 1.0, 1.0, 1.0, 1.0, 1.0, 1.0, 1.0, 1.0, 1.0, 1.0, 1.0, 1.0, 1.0, 1.0, 1.0, 1.0, 1.0, 1.0, 1.0, 1.0, 1.0, 1.0, 1.0, 1.0, 1.0, 1.0, 1.0, 1.0, 1.0, 1.0, 1.0, 1.0, 1.0, 1.0, 1.0, 1.0, 1.0, 1.0, 1.0, 1.0, 1.0, 1.0, 1.0, 1.0, 1.0, 1.0, 1.0, 1.0, 1.0, 1.0, 1.0, 1.0, 1.0, 1.0, 1.0, 1.0, 1.0, 1.0, 1.0, 1.0, 1.0, 1.0, 1.0, 1.0, 1.0, 1.0, 1.0, 1.0, 1.0, 1.0, 1.0, 1.0, 1.0, 1.0, 1.0, 1.0, 1.0, 1.0, 1.0, 1.0, 1.0, 1.0, 1.0, 1.0, 1.0, 1.0, 1.0, 1.0, 1.0, 1.0, 1.0, 1.0, 1.0, 1.0, 1.0, 1.0, 1.0, 1.0, 1.0, 1.0, 1.0, 1.0, 1.0, 1.0, 1.0, 1.0, 1.0, 1.0, 1.0, 1.0, 1.0, 1.0, 1.0, 1.0, 1.0, 1.0, 1.0, 1.0, 1.0, 1.0, 1.0, 1.0, 1.0, 1.0, 1.0, 1.0, 1.0, 1.0, 1.0, 1.0, 1.0, 1.0, 1.0, 1.0, 1.0, 1.0, 1.0, 1.0, 1.0, 1.0, 1.0, 1.0, 1.0, 1.0, 1.0, 1.0, 1.0, 1.0, 1.0, 1.0, 1.0, 1.0, 1.0, 1.0, 1.0, 1.0, 1.0, 1.0, 1.0, 1.0, 1.0, 1.0, 1.0, 1.0, 1.0, 1.0, 1.0, 1.0, 1.0, 1.0, 1.0, 1.0, 1.0, 1.0, 1.0, 1.0, 1.0, 1.0, 1.0, 1.0, 1.0, 1.0, 1.0, 1.0, 1.0, 1.0, 1.0, 1.0, 1.0, 1.0, 1.0, 1.0, 1.0, 1.0, 1.0, 1.0, 1.0, 1.0, 1.0, 1.0, 1.0, 1.0, 1.0, 1.0, 1.0, 1.0, 1.0, 1.0, 1.0, 1.0, 1.0, 1.0, 1.0, 1.0, 1.0, 1.0, 1.0, 1.0, 1.0, 1.0, 1.0, 1.0, 1.0, 1.0, 1.0, 1.0, 1.0, 1.0, 1.0, 1.0, 1.0, 1.0, 1.0, 1.0, 1.0, 1.0, 1.0, 1.0, 1.0, 1.0, 1.0, 1.0, 1.0, 1.0, 1.0, 1.0, 1.0, 1.0, 1.0, 1.0, 1.0, 1.0, 1.0, 1.0, 1.0, 1.0, 1.0, 1.0, 1.0, 1.0, 1.0, 1.0, 1.0, 1.0, 1.0, 1.0, 1.0, 1.0, 1.0, 1.0, 1.0, 1.0, 1.0, 1.0, 1.0, 1.0, 1.0, 1.0, 1.0, 1.0, 1.0, 1.0, 1.0, 1.0, 1.0, 1.0, 1.0, 1.0, 1.0, 1.0, 1.0, 1.0, 1.0, 1.0, 1.0, 1.0, 1.0, 1.0, 1.0, 1.0, 1.0, 1.0, 1.0, 1.0, 1.0, 1.0, 1.0, 1.0, 1.0, 1.0, 1.0, 1.0, 1.0, 1.0, 1.0, 1.0, 1.0, 1.0, 1.0, 1.0, 1.0, 1.0, 1.0, 1.0, 1.0, 1.0, 1.0, 1.0, 1.0, 1.0, 1.0, 1.0, 1.0, 1.0, 1.0, 1.0, 1.0, 1.0, 1.0, 1.0, 1.0, 1.0, 1.0, 1.0, 1.0, 1.0, 1.0, 1.0, 1.0, 1.0, 1.0, 1.0, 1.0, 1.0, 1.0, 1.0, 1.0, 1.0, 1.0, 1.0, 1.0, 1.0, 1.0, 1.0, 1.0, 1.0, 1.0, 1.0, 1.0, 1.0, 1.0, 1.0, 1.0, 1.0, 1.0, 1.0, 1.0, 1.0, 1.0, 1.0, 1.0, 1.0, 1.0, 1.0, 1.0, 1.0, 1.0, 1.0, 1.0, 1.0, 1.0, 1.0, 1.0, 1.0, 1.0, 1.0, 1.0, 1.0, 1.0, 1.0, 1.0, 1.0, 1.0, 1.0, 1.0, 1.0, 1.0, 1.0, 1.0, 1.0, 1.0, 1.0, 1.0, 1.0, 1.0, 1.0, 1.0, 1.0, 1.0, 1.0, 1.0, 1.0, 1.0, 1.0, 1.0, 1.0, 1.0, 1.0, 1.0, 1.0, 1.0, 1.0, 1.0, 1.0, 1.0, 1.0, 1.0, 1.0, 1.0, 1.0, 1.0, 1.0, 1.0, 1.0, 1.0, 1.0, 1.0, 1.0, 1.0, 1.0, 1.0, 1.0, 1.0, 1.0, 1.0, 1.0, 1.0, 1.0, 1.0, 1.0, 1.0, 1.0, 1.0, 1.0, 1.0, 1.0, 1.0, 1.0, 1.0, 1.0, 1.0, 1.0, 1.0, 1.0, 1.0, 1.0, 1.0, 1.0, 1.0, 1.0, 1.0, 1.0, 1.0, 1.0, 1.0, 1.0, 1.0, 1.0, 1.0, 1.0, 1.0, 1.0, 1.0, 1.0, 1.0, 1.0, 1.0, 1.0, 1.0, 1.0, 1.0, 1.0, 1.0, 1.0, 1.0, 1.0, 1.0, 1.0, 1.0, 1.0, 1.0, 1.0, 1.0, 1.0, 1.0, 1.0, 1.0, 1.0, 1.0, 1.0, 1.0, 1.0, 1.0, 1.0, 1.0, 1.0, 1.0, 1.0, 1.0, 1.0, 1.0, 1.0, 1.0, 1.0, 1.0, 1.0, 1.0, 1.0, 1.0, 1.0, 1.0, 1.0, 1.0, 1.0, 1.0, 1.0, 1.0, 1.0, 1.0, 1.0, 1.0, 1.0, 1.0, 1.0, 1.0, 1.0, 1.0, 1.0, 1.0, 1.0, 1.0, 1.0, 1.0, 1.0, 1.0, 1.0, 1.0, 1.0, 1.0, 1.0, 1.0, 1.0, 1.0, 1.0, 1.0, 1.0, 1.0, 1.0, 1.0, 1.0, 1.0, 1.0, 1.0, 1.0, 1.0, 1.0, 1.0, 1.0, 1.0, 1.0, 1.0, 1.0, 1.0, 1.0, 1.0, 1.0, 1.0, 1.0, 1.0, 1.0, 1.0, 1.0, 1.0, 1.0, 1.0, 1.0, 1.0, 1.0, 1.0, 1.0, 1.0, 1.0, 1.0, 1.0, 1.0, 1.0, 1.0, 1.0, 1.0, 1.0, 1.0, 1.0, 1.0, 1.0, 1.0, 1.0, 1.0, 1.0, 1.0, 1.0, 1.0, 1.0, 1.0, 1.0, 1.0, 1.0, 1.0, 1.0, 1.0, 1.0, 1.0, 1.0, 1.0, 1.0, 1.0, 1.0, 1.0, 1.0, 1.0, 1.0, 1.0, 1.0, 1.0, 1.0, 1.0, 1.0, 1.0, 1.0, 1.0, 1.0, 1.0, 1.0, 1.0, 1.0, 1.0, 1.0, 1.0, 1.0, 1.0, 1.0, 1.0, 1.0, 1.0, 1.0, 1.0, 1.0, 1.0, 1.0, 1.0, 1.0, 1.0, 1.0, 1.0, 1.0, 1.0, 1.0, 1.0, 1.0, 1.0, 1.0, 1.0, 1.0, 1.0, 1.0, 1.0, 1.0, 1.0, 1.0, 1.0, 1.0, 1.0, 1.0, 1.0, 1.0, 1.0, 1.0, 1.0, 1.0, 1.0, 1.0, 1.0, 1.0, 1.0, 1.0, 1.0, 1.0, 1.0, 1.0, 1.0, 1.0, 1.0, 1.0, 1.0, 1.0, 1.0, 1.0, 1.0, 1.0, 1.0, 1.0, 1.0, 1.0, 1.0, 1.0, 1.0, 1.0, 1.0, 1.0, 1.0, 1.0, 1.0, 1.0, 1.0, 1.0, 1.0, 1.0, 1.0, 1.0, 1.0, 1.0, 1.0, 1.0, 1.0, 1.0, 1.0, 1.0, 1.0, 1.0, 1.0, 1.0, 1.0, 1.0, 1.0, 1.0, 1.0, 1.0, 1.0, 1.0, 1.0, 1.0, 1.0, 1.0, 1.0, 1.0, 1.0, 1.0, 1.0, 1.0, 1.0, 1.0, 1.0, 1.0, 1.0, 1.0, 1.0, 1.0, 1.0, 1.0, 1.0, 1.0, 1.0, 1.0, 1.0, 1.0, 1.0, 1.0, 1.0, 1.0, 1.0, 1.0, 1.0, 1.0, 1.0, 1.0, 1.0, 1.0, 1.0, 1.0, 1.0, 1.0, 1.0, 1.0, 1.0, 1.0, 1.0, 1.0, 1.0, 1.0, 1.0, 1.0, 1.0, 1.0, 1.0, 1.0, 1.0, 1.0, 1.0, 1.0, 1.0, 1.0, 1.0, 1.0, 1.0, 1.0, 1.0, 1.0, 1.0, 1.0, 1.0, 1.0, 1.0, 1.0, 1.0, 1.0, 1.0, 1.0, 1.0, 1.0, 1.0, 1.0, 1.0, 1.0, 1.0, 1.0, 1.0, 1.0, 1.0, 1.0, 1.0, 1.0, 1.0, 1.0, 1.0, 1.0, 1.0, 1.0, 1.0, 1.0, 1.0, 1.0, 1.0, 1.0, 1.0, 1.0, 1.0, 1.0, 1.0, 1.0, 1.0, 1.0, 1.0, 1.0, 1.0, 1.0, 1.0, 1.0, 1.0, 1.0, 1.0, 1.0, 1.0, 1.0, 1.0, 1.0, 1.0, 1.0, 1.0, 1.0, 1.0, 1.0, 1.0, 1.0, 1.0, 1.0, 1.0, 1.0, 1.0, 1.0, 1.0, 1.0, 1.0, 1.0, 1.0, 1.0, 1.0, 1.0, 1.0, 1.0, 1.0, 1.0, 1.0, 1.0, 1.0, 1.0, 1.0, 1.0, 1.0, 1.0, 1.0, 1.0, 1.0, 1.0, 1.0, 1.0, 1.0, 1.0, 1.0, 1.0, 1.0, 1.0, 1.0, 1.0, 1.0, 1.0, 1.0, 1.0, 1.0, 1.0, 1.0, 1.0, 1.0, 1.0, 1.0, 1.0, 1.0, 1.0, 1.0, 1.0, 1.0, 1.0, 1.0, 1.0, 1.0, 1.0, 1.0, 1.0, 1.0, 1.0, 1.0, 1.0, 1.0, 1.0, 1.0, 1.0, 1.0, 1.0, 1.0, 1.0, 1.0, 1.0, 1.0, 1.0, 1.0, 1.0, 1.0, 1.0, 1.0, 1.0, 1.0, 1.0, 1.0, 1.0, 1.0, 1.0, 1.0, 1.0, 1.0, 1.0, 1.0, 1.0, 1.0, 1.0, 1.0, 1.0, 1.0, 1.0, 1.0, 1.0, 1.0, 1.0, 1.0, 1.0, 1.0, 1.0, 1.0, 1.0, 1.0, 1.0, 1.0, 1.0, 1.0, 1.0, 1.0, 1.0, 1.0, 1.0, 1.0, 1.0, 1.0, 1.0, 1.0, 1.0, 1.0, 1.0, 1.0, 1.0, 1.0, 1.0, 1.0, 1.0, 1.0, 1.0, 1.0, 1.0, 1.0, 1.0, 1.0, 1.0, 1.0, 1.0, 1.0, 1.0, 1.0, 1.0, 1.0, 1.0, 1.0, 1.0, 1.0, 1.0, 1.0, 1.0, 1.0, 1.0, 1.0, 1.0, 1.0, 1.0, 1.0, 1.0, 1.0, 1.0, 1.0, 1.0, 1.0, 1.0, 1.0, 1.0, 1.0, 1.0, 1.0, 1.0, 1.0, 1.0, 1.0, 1.0, 1.0, 1.0, 1.0, 1.0, 1.0, 1.0, 1.0, 1.0, 1.0, 1.0, 1.0, 1.0, 1.0, 1.0, 1.0, 1.0, 1.0, 1.0, 1.0, 1.0, 1.0, 1.0, 1.0, 1.0, 1.0, 1.0, 1.0, 1.0, 1.0, 1.0, 1.0, 1.0, 1.0, 1.0, 1.0, 1.0, 1.0, 1.0, 1.0, 1.0, 1.0, 1.0, 1.0, 1.0, 1.0, 1.0, 1.0, 1.0, 1.0, 1.0, 1.0, 1.0, 1.0, 1.0, 1.0, 1.0, 1.0, 1.0, 1.0, 1.0, 1.0, 1.0, 1.0, 1.0, 1.0, 1.0, 1.0, 1.0, 1.0, 1.0, 1.0, 1.0, 1.0, 1.0, 1.0, 1.0, 1.0, 1.0, 1.0, 1.0, 1.0, 1.0, 1.0, 1.0, 1.0, 1.0, 1.0, 1.0, 1.0, 1.0, 1.0, 1.0, 1.0, 1.0, 1.0, 1.0, 1.0, 1.0, 1.0, 1.0, 1.0, 1.0, 1.0, 1.0, 1.0, 1.0, 1.0, 1.0, 1.0, 1.0, 1.0, 1.0, 1.0, 1.0, 1.0, 1.0, 1.0, 1.0, 1.0, 1.0, 1.0, 1.0, 1.0, 1.0, 1.0, 1.0, 1.0, 1.0, 1.0, 1.0, 1.0, 1.0, 1.0, 1.0, 1.0, 1.0, 1.0, 1.0, 1.0, 1.0, 1.0, 1.0, 1.0, 1.0, 1.0, 1.0, 1.0, 1.0, 1.0, 1.0, 1.0, 1.0, 1.0, 1.0, 1.0, 1.0, 1.0, 1.0, 1.0, 1.0, 1.0, 1.0, 1.0, 1.0, 1.0, 1.0, 1.0, 1.0, 1.0, 1.0, 1.0, 1.0, 1.0, 1.0, 1.0, 1.0, 1.0, 1.0, 1.0, 1.0, 1.0, 1.0, 1.0, 1.0, 1.0, 1.0, 1.0, 1.0, 1.0, 1.0, 1.0, 1.0, 1.0, 1.0, 1.0, 1.0, 1.0, 1.0, 1.0, 1.0, 1.0, 1.0, 1.0, 1.0, 1.0, 1.0, 1.0, 1.0, 1.0, 1.0, 1.0, 1.0, 1.0, 1.0, 1.0, 1.0, 1.0, 1.0, 1.0, 1.0, 1.0, 1.0, 1.0, 1.0, 1.0, 1.0, 1.0, 1.0, 1.0, 1.0, 1.0, 1.0, 1.0, 1.0, 1.0, 1.0, 1.0, 1.0, 1.0, 1.0, 1.0, 1.0, 1.0, 1.0, 1.0, 1.0, 1.0, 1.0, 1.0, 1.0, 1.0, 1.0, 1.0, 1.0, 1.0, 1.0, 1.0, 1.0, 1.0, 1.0, 1.0, 1.0, 1.0, 1.0, 1.0, 1.0, 1.0, 1.0, 1.0, 1.0, 1.0, 1.0, 1.0, 1.0, 1.0, 1.0, 1.0, 1.0, 1.0, 1.0, 1.0, 1.0, 1.0, 1.0, 1.0, 1.0, 1.0, 1.0, 1.0, 1.0, 1.0, 1.0, 1.0, 1.0, 1.0, 1.0, 1.0, 1.0, 1.0, 1.0, 1.0, 1.0, 1.0, 1.0, 1.0, 1.0, 1.0, 1.0, 1.0, 1.0, 1.0, 1.0, 1.0, 1.0, 1.0, 1.0, 1.0, 1.0, 1.0, 1.0, 1.0, 1.0, 1.0, 1.0, 1.0, 1.0, 1.0, 1.0, 1.0, 1.0, 1.0, 1.0, 1.0, 1.0, 1.0, 1.0, 1.0, 1.0, 1.0, 1.0, 1.0, 1.0, 1.0, 1.0, 1.0, 1.0, 1.0, 1.0, 1.0, 1.0, 1.0, 1.0, 1.0, 1.0, 1.0, 1.0, 1.0, 1.0, 1.0, 1.0, 1.0, 1.0, 1.0, 1.0, 1.0, 1.0, 1.0, 1.0, 1.0, 1.0, 1.0, 1.0, 1.0, 1.0, 1.0, 1.0, 1.0, 1.0, 1.0, 1.0, 1.0, 1.0, 1.0, 1.0, 1.0, 1.0, 1.0, 1.0, 1.0, 1.0, 1.0, 1.0, 1.0, 1.0, 1.0, 1.0, 1.0, 1.0, 1.0, 1.0, 1.0, 1.0, 1.0, 1.0, 1.0, 1.0, 1.0, 1.0, 1.0, 1.0, 1.0, 1.0, 1.0, 1.0, 1.0, 1.0, 1.0, 1.0, 1.0, 1.0, 1.0, 1.0, 1.0, 1.0, 1.0, 1.0, 1.0, 1.0, 1.0, 1.0, 1.0, 1.0, 1.0, 1.0, 1.0, 1.0, 1.0, 1.0, 1.0, 1.0, 1.0, 1.0, 1.0, 1.0, 1.0, 1.0, 1.0, 1.0, 1.0, 1.0, 1.0, 1.0, 1.0, 1.0, 1.0, 1.0, 1.0, 1.0, 1.0, 1.0, 1.0, 1.0, 1.0, 1.0, 1.0, 1.0, 1.0, 1.0, 1.0, 1.0, 1.0, 1.0, 1.0, 1.0, 1.0, 1.0, 1.0, 1.0, 1.0, 1.0, 1.0, 1.0, 1.0, 1.0, 1.0, 1.0, 1.0, 1.0, 1.0, 1.0, 1.0, 1.0, 1.0, 1.0, 1.0, 1.0, 1.0, 1.0, 1.0, 1.0, 1.0, 1.0, 1.0, 1.0, 1.0, 1.0, 1.0, 1.0, 1.0, 1.0, 1.0, 1.0, 1.0, 1.0, 1.0, 1.0, 1.0, 1.0, 1.0, 1.0, 1.0, 1.0, 1.0, 1.0, 1.0, 1.0, 1.0, 1.0, 1.0, 1.0, 1.0, 1.0, 1.0, 1.0, 1.0, 1.0, 1.0, 1.0, 1.0, 1.0, 1.0, 1.0, 1.0, 1.0, 1.0, 1.0, 1.0, 1.0, 1.0, 1.0, 1.0, 1.0, 1.0, 1.0, 1.0, 1.0, 1.0, 1.0, 1.0, 1.0, 1.0, 1.0, 1.0, 1.0, 1.0, 1.0, 1.0, 1.0, 1.0, 1.0, 1.0, 1.0, 1.0, 1.0, 1.0, 1.0, 1.0, 1.0, 1.0, 1.0, 1.0, 1.0, 1.0, 1.0, 1.0, 1.0, 1.0, 1.0, 1.0, 1.0, 1.0, 1.0, 1.0, 1.0, 1.0, 1.0, 1.0, 1.0, 1.0, 1.0, 1.0, 1.0, 1.0, 1.0, 1.0, 1.0, 1.0, 1.0, 1.0, 1.0, 1.0, 1.0, 1.0, 1.0, 1.0, 1.0, 1.0, 1.0, 1.0, 1.0, 1.0, 1.0, 1.0, 1.0, 1.0, 1.0, 1.0, 1.0, 1.0, 1.0, 1.0, 1.0, 1.0, 1.0, 1.0, 1.0, 1.0, 1.0, 1.0, 1.0, 1.0, 1.0, 1.0, 1.0, 1.0, 1.0, 1.0, 1.0, 1.0, 1.0, 1.0, 1.0, 1.0, 1.0, 1.0, 1.0, 1.0, 1.0, 1.0, 1.0, 1.0, 1.0, 1.0, 1.0, 1.0, 1.0, 1.0, 1.0, 1.0, 1.0, 1.0, 1.0, 1.0, 1.0, 1.0, 1.0, 1.0, 1.0, 1.0, 1.0, 1.0, 1.0, 1.0, 1.0, 1.0, 1.0, 1.0, 1.0, 1.0, 1.0, 1.0, 1.0, 1.0, 1.0, 1.0, 1.0, 1.0, 1.0, 1.0, 1.0, 1.0, 1.0, 1.0, 1.0, 1.0, 1.0, 1.0, 1.0, 1.0, 1.0, 1.0, 1.0, 1.0, 1.0, 1.0, 1.0, 1.0, 1.0, 1.0, 1.0, 1.0, 1.0, 1.0, 1.0, 1.0, 1.0, 1.0, 1.0, 1.0, 1.0, 1.0, 1.0, 1.0, 1.0, 1.0, 1.0, 1.0, 1.0, 1.0, 1.0, 1.0, 1.0, 1.0, 1.0, 1.0, 1.0, 1.0, 1.0, 1.0, 1.0, 1.0, 1.0, 1.0, 1.0, 1.0, 1.0, 1.0, 1.0, 1.0, 1.0, 1.0, 1.0, 1.0, 1.0, 1.0, 1.0, 1.0, 1.0, 1.0, 1.0, 1.0, 1.0, 1.0, 1.0, 1.0, 1.0, 1.0, 1.0, 1.0, 1.0, 1.0, 1.0, 1.0, 1.0, 1.0, 1.0, 1.0, 1.0, 1.0, 1.0, 1.0, 1.0, 1.0, 1.0, 1.0, 1.0, 1.0, 1.0, 1.0, 1.0, 1.0, 1.0, 1.0, 1.0, 1.0, 1.0, 1.0, 1.0, 1.0, 1.0, 1.0, 1.0, 1.0, 1.0, 1.0, 1.0, 1.0, 1.0, 1.0, 1.0, 1.0, 1.0, 1.0, 1.0, 1.0, 1.0, 1.0, 1.0, 1.0, 1.0, 1.0, 1.0, 1.0, 1.0, 1.0, 1.0, 1.0, 1.0, 1.0, 1.0, 1.0, 1.0, 1.0, 1.0, 1.0, 1.0, 1.0, 1.0, 1.0, 1.0, 1.0, 1.0, 1.0, 1.0, 1.0, 1.0, 1.0, 1.0, 1.0, 1.0, 1.0, 1.0, 1.0, 1.0, 1.0, 1.0, 1.0, 1.0, 1.0, 1.0, 1.0, 1.0, 1.0, 1.0, 1.0, 1.0, 1.0, 1.0, 1.0, 1.0, 1.0, 1.0, 1.0, 1.0, 1.0, 1.0, 1.0, 1.0, 1.0, 1.0, 1.0, 1.0, 1.0, 1.0, 1.0, 1.0, 1.0, 1.0, 1.0, 1.0, 1.0, 1.0, 1.0, 1.0, 1.0, 1.0, 1.0, 1.0, 1.0, 1.0, 1.0, 1.0, 1.0, 1.0, 1.0, 1.0, 1.0, 1.0, 1.0, 1.0, 1.0, 1.0, 1.0, 1.0, 1.0, 1.0, 1.0, 1.0, 1.0, 1.0, 1.0, 1.0, 1.0, 1.0, 1.0, 1.0, 1.0, 1.0, 1.0, 1.0, 1.0, 1.0, 1.0, 1.0, 1.0, 1.0, 1.0, 1.0, 1.0, 1.0, 1.0, 1.0, 1.0, 1.0, 1.0, 1.0, 1.0, 1.0, 1.0, 1.0, 1.0, 1.0, 1.0, 1.0, 1.0, 1.0, 1.0, 1.0, 1.0, 1.0, 1.0, 1.0, 1.0, 1.0, 1.0, 1.0, 1.0, 1.0, 1.0, 1.0, 1.0, 1.0, 1.0, 1.0, 1.0, 1.0, 1.0, 1.0, 1.0, 1.0, 1.0, 1.0, 1.0, 1.0, 1.0, 1.0, 1.0, 1.0, 1.0, 1.0, 1.0, 1.0, 1.0, 1.0, 1.0, 1.0, 1.0, 1.0, 1.0, 1.0, 1.0, 1.0, 1.0, 1.0, 1.0, 1.0, 1.0, 1.0, 1.0, 1.0, 1.0, 1.0, 1.0, 1.0, 1.0, 1.0, 1.0, 1.0, 1.0, 1.0, 1.0, 1.0, 1.0, 1.0, 1.0, 1.0, 1.0, 1.0, 1.0, 1.0, 1.0, 1.0, 1.0, 1.0, 1.0, 1.0, 1.0, 1.0, 1.0, 1.0, 1.0, 1.0, 1.0, 1.0, 1.0, 1.0, 1.0, 1.0, 1.0, 1.0, 1.0, 1.0, 1.0, 1.0, 1.0, 1.0, 1.0, 1.0, 1.0, 1.0, 1.0, 1.0, 1.0, 1.0, 1.0, 1.0, 1.0, 1.0, 1.0, 1.0, 1.0, 1.0, 1.0, 1.0, 1.0, 1.0, 1.0, 1.0, 1.0, 1.0, 1.0, 1.0, 1.0, 1.0, 1.0, 1.0, 1.0, 1.0, 1.0, 1.0, 1.0, 1.0, 1.0, 1.0, 1.0, 1.0, 1.0, 1.0, 1.0, 1.0, 1.0, 1.0, 1.0, 1.0, 1.0, 1.0, 1.0, 1.0, 1.0, 1.0, 1.0, 1.0, 1.0, 1.0, 1.0, 1.0, 1.0, 1.0, 1.0, 1.0, 1.0, 1.0, 1.0, 1.0, 1.0, 1.0, 1.0, 1.0, 1.0, 1.0, 1.0, 1.0, 1.0, 1.0, 1.0, 1.0, 1.0, 1.0, 1.0, 1.0, 1.0, 1.0, 1.0, 1.0, 1.0, 1.0, 1.0, 1.0, 1.0, 1.0, 1.0, 1.0, 1.0, 1.0, 1.0, 1.0, 1.0, 1.0, 1.0, 1.0, 1.0, 1.0, 1.0, 1.0, 1.0, 1.0, 1.0, 1.0])
me_circle_000.use_remesh_preserve_volume = False
me_circle_000.use_remesh_preserve_attributes = False
me_circle_000.use_mirror_vertex_groups = False
me_circle_000.update()
me_circle_002 = bpy.data.meshes.new('Circle.002')
me_circle_002.from_pydata([(-0.8634, 0.5, 0.06585), (-0.4317, 0.5, 0.1821), (-0.8634, 0.25, 0.1922), (-0.4317, 0.75, 0.07479), (-0.4317, 0.25, 0.3334), (-0.6476, 0.5, 0.1359), (-0.2159, 0.5, 0.2345), (-0.2159, 0.25, 0.3345), (-0.6476, 0.25, 0.2921), (-0.2159, 0.75, 0.1048), (-0.8634, 0.125, 0.2393), (-0.4317, 0.375, 0.2559), (-0.7555, 0.5, 0.09354), (-0.3238, 0.5, 0.2087), (-0.8634, 0.375, 0.1243), (-0.4317, 0.625, 0.1176), (-0.4317, 0.125, 0.368), (-0.5396, 0.5, 0.1555), (-0.1079, 0.5, 0.236), (-0.2159, 0.375, 0.295), (-0.2159, 0.125, 0.3439), (-0.3238, 0.25, 0.3514), (-0.1079, 0.25, 0.3146), (-0.6476, 0.375, 0.2126), (-0.6476, 0.125, 0.3228), (-0.7555, 0.25, 0.2376), (-0.5396, 0.25, 0.3129), (-0.7555, 0.5625, 0.06578), (-0.6476, 0.625, 0.07014), (-0.5396, 0.6875, 0.06661), (-0.2159, 0.875, 0.05763), (-0.2159, 0.625, 0.161), (-0.3238, 0.75, 0.08886), (-0.1079, 0.75, 0.1211), (-0.1079, 0.625, 0.1727), (-0.3238, 0.625, 0.1524), (-0.5396, 0.625, 0.08895), (-0.3238, 0.8125, 0.06547), (-0.5396, 0.125, 0.3451), (-0.7555, 0.125, 0.2758), (-0.7555, 0.375, 0.1625), (-0.1079, 0.125, 0.3255), (-0.3238, 0.125, 0.3587), (-0.3238, 0.375, 0.2769), (-0.1079, 0.375, 0.2859), (-0.5396, 0.375, 0.2343), (-0.1079, 0.9375, 0.05013), (-0.1079, 0.875, 0.07192), (0.0, 1.0, 0.04301), (0.8634, 0.5, 0.0003986), (0.0, 0.5, 0.2332), (0.4317, 0.5, 0.1186), (0.8634, 0.25, 0.014), (0.0, 0.75, 0.1376), (0.0, 0.25, 0.2919), (0.4317, 0.75, 0.07361), (0.4317, 0.25, 0.1657), (0.6476, 0.5, 0.03935), (0.2159, 0.5, 0.205), (0.2159, 0.25, 0.2423), (0.6476, 0.25, 0.07847), (0.2159, 0.75, 0.1048), (0.8634, 0.125, 0.004925), (0.0, 0.875, 0.08709), (0.0, 0.375, 0.2699), (0.4317, 0.375, 0.1422), (0.7555, 0.5, 0.01276), (0.3238, 0.5, 0.163), (0.8634, 0.375, 0.004925), (0.0, 0.625, 0.1882), (0.0, 0.125, 0.2959), (0.4317, 0.625, 0.09556), (0.4317, 0.125, 0.1422), (0.5396, 0.5, 0.07603), (0.1079, 0.5, 0.2192), (0.2159, 0.375, 0.2249), (0.2159, 0.125, 0.2249), (0.3238, 0.25, 0.2074), (0.1079, 0.25, 0.2674), (0.6476, 0.375, 0.0578), (0.6476, 0.125, 0.0578), (0.7555, 0.25, 0.04132), (0.5396, 0.25, 0.1213), (0.7555, 0.5625, 0.009795), (0.6476, 0.625, 0.02373), (0.5396, 0.6875, 0.04999), (0.2159, 0.875, 0.05763), (0.2159, 0.625, 0.156), (0.3238, 0.75, 0.08886), (0.1079, 0.75, 0.1211), (0.1079, 0.625, 0.1723), (0.3238, 0.625, 0.1395), (0.5396, 0.625, 0.05558), (0.3238, 0.8125, 0.06547), (0.5396, 0.125, 0.09814), (0.7555, 0.125, 0.02535), (0.7555, 0.375, 0.02535), (0.1079, 0.125, 0.2632), (0.3238, 0.125, 0.1858), (0.3238, 0.375, 0.1858), (0.1079, 0.375, 0.2552), (0.5396, 0.375, 0.09814), (0.1079, 0.9375, 0.05013), (0.1079, 0.875, 0.07192), (-0.8634, 0.0, 0.2574), (-0.8634, -0.5, 0.1781), (-0.4317, 0.0, 0.3699), (-0.4317, -0.5, 0.184), (-0.8634, -0.25, 0.2568), (-0.6476, 0.0, 0.3407), (-0.2159, 0.0, 0.3523), (-0.4317, -0.75, 0.06562), (-0.4317, -0.25, 0.3289), (-0.6476, -0.5, 0.215), (-0.2159, -0.5, 0.1609), (-0.2159, -0.25, 0.2638), (-0.6476, -0.25, 0.313), (-0.2159, -0.75, 0.2122), (-0.8634, -0.125, 0.2768), (-0.7555, 0.0, 0.3048), (-0.3238, 0.0, 0.3645), (-0.4317, -0.375, 0.2669), (-0.7555, -0.5, 0.1968), (-0.3238, -0.5, 0.1715), (-0.8634, -0.375, 0.234), (-0.5396, 0.0, 0.366), (-0.1079, 0.0, 0.3166), (-0.4317, -0.625, 0.1195), (-0.4317, -0.125, 0.3691), (-0.5396, -0.5, 0.1988), (-0.1079, -0.5, 0.1707), (-0.2159, -0.375, 0.1924), (-0.2159, -0.125, 0.3356), (-0.3238, -0.25, 0.2986), (-0.1079, -0.25, 0.2293), (-0.6476, -0.375, 0.269), (-0.6476, -0.125, 0.3388), (-0.7555, -0.25, 0.2919), (-0.5396, -0.25, 0.3294), (-0.7555, -0.5625, 0.1677), (-0.6476, -0.625, 0.1571), (-0.5396, -0.6875, 0.1093), (-0.2159, -0.875, 0.1174), (-0.2159, -0.625, 0.182), (-0.3238, -0.75, 0.1048), (-0.1079, -0.75, 0.3219), (-0.1079, -0.625, 0.2804), (-0.3238, -0.625, 0.1097), (-0.5396, -0.625, 0.1382), (-0.3238, -0.8125, 0.07061), (-0.5396, -0.125, 0.3596), (-0.7555, -0.125, 0.3087), (-0.7555, -0.375, 0.2505), (-0.1079, -0.125, 0.3005), (-0.3238, -0.125, 0.3683), (-0.3238, -0.375, 0.2304), (-0.1079, -0.375, 0.1576), (-0.5396, -0.375, 0.2727), (-0.1079, -0.9375, 0.1644), (-0.1079, -0.875, 0.2414), (0.8634, 0.0, 0.0003986), (0.0, -1.0, 0.1374), (0.0, 0.0, 0.2857), (0.8634, -0.5, 0.0), (0.0, -0.5, 0.2016), (0.4317, 0.0, 0.1195), (0.4317, -0.5, 0.2079), (0.8634, -0.25, 0.0), (0.0, -0.75, 0.3572), (0.6476, 0.0, 0.03935), (0.0, -0.25, 0.2023), (0.2159, 0.0, 0.2074), (0.4317, -0.75, 0.001153), (0.4317, -0.25, 0.2771), (0.6476, -0.5, 0.01184), (0.2159, -0.5, 0.2281), (0.2159, -0.25, 0.3027), (0.6476, -0.25, 0.02384), (0.2159, -0.75, 0.18), (0.8634, -0.125, 0.0), (0.0, -0.875, 0.2827), (0.7555, 0.0, 0.01276), (0.0, -0.375, 0.1717), (0.3238, 0.0, 0.1704), (0.4317, -0.375, 0.2894), (0.7555, -0.5, 0.0), (0.3238, -0.5, 0.2525), (0.8634, -0.375, 0.0), (0.0, -0.625, 0.3055), (0.5396, 0.0, 0.07603), (0.0, -0.125, 0.2678), (0.1079, 0.0, 0.2409), (0.4317, -0.625, 0.07468), (0.4317, -0.125, 0.1702), (0.5396, -0.5, 0.0937), (0.1079, -0.5, 0.19), (0.2159, -0.375, 0.3145), (0.2159, -0.125, 0.2234), (0.3238, -0.25, 0.3255), (0.1079, -0.25, 0.2242), (0.6476, -0.375, 0.05084), (0.6476, -0.125, 0.02373), (0.7555, -0.25, 0.0001996), (0.5396, -0.25, 0.1319), (0.7555, -0.5625, 0.0), (0.6476, -0.625, 0.0), (0.5396, -0.6875, 0.006503), (0.2159, -0.875, 0.1105), (0.2159, -0.625, 0.177), (0.3238, -0.75, 0.07046), (0.1079, -0.75, 0.2989), (0.1079, -0.625, 0.2809), (0.3238, -0.625, 0.1214), (0.5396, -0.625, 0.04107), (0.3238, -0.8125, 0.04274), (0.5396, -0.125, 0.09736), (0.7555, -0.125, 0.004169), (0.7555, -0.375, 1.695e-06), (0.1079, -0.125, 0.2287), (0.3238, -0.125, 0.2401), (0.3238, -0.375, 0.3486), (0.1079, -0.375, 0.2348), (0.5396, -0.375, 0.1748), (0.1079, -0.9375, 0.1644), (0.1079, -0.875, 0.2393), (0.0, 1.0, -0.3267), (-0.866, 0.5, -0.3267), (-0.866, -0.5, -0.3267), (8.742e-08, -1.0, -0.3267), (0.866, -0.5, -0.3267), (0.866, 0.5, -0.3267), (0.0, 1.0, -0.01316), (-0.866, 0.5, -0.01316), (-0.866, -0.5, -0.01316), (8.742e-08, -1.0, -0.01316), (0.866, -0.5, -0.01316), (0.866, 0.5, -0.01316), (5.96e-08, -5.96e-08, -0.3267)], [], [(45, 11, 1, 17), (44, 64, 50, 18), (43, 19, 6, 13), (42, 20, 7, 21), (41, 70, 54, 22), (40, 23, 5, 12), (39, 24, 8, 25), (38, 16, 4, 26), (35, 31, 9, 32), (34, 69, 53, 33), (31, 34, 33, 9), (6, 18, 34, 31), (18, 50, 69, 34), (15, 35, 32, 3), (1, 13, 35, 15), (13, 6, 31, 35), (5, 17, 36, 28), (17, 1, 15, 36), (47, 63, 48, 46), (47, 46, 30), (9, 30, 37, 32), (37, 3, 32), (24, 38, 26, 8), (109, 125, 38, 24), (125, 106, 16, 38), (10, 39, 25, 2), (104, 119, 39, 10), (119, 109, 24, 39), (14, 40, 12, 0), (2, 25, 40, 14), (25, 8, 23, 40), (20, 41, 22, 7), (110, 126, 41, 20), (126, 162, 70, 41), (16, 42, 21, 4), (106, 120, 42, 16), (120, 110, 20, 42), (11, 43, 13, 1), (4, 21, 43, 11), (21, 7, 19, 43), (19, 44, 18, 6), (7, 22, 44, 19), (22, 54, 64, 44), (23, 45, 17, 5), (8, 26, 45, 23), (26, 4, 11, 45), (36, 15, 3, 29), (36, 29, 28), (27, 0, 12), (5, 28, 27, 12), (9, 33, 47, 30), (33, 53, 63, 47), (101, 73, 51, 65), (100, 74, 50, 64), (99, 67, 58, 75), (98, 77, 59, 76), (97, 78, 54, 70), (96, 66, 57, 79), (95, 81, 60, 80), (94, 82, 56, 72), (91, 88, 61, 87), (90, 89, 53, 69), (87, 61, 89, 90), (58, 87, 90, 74), (74, 90, 69, 50), (71, 55, 88, 91), (51, 71, 91, 67), (67, 91, 87, 58), (57, 84, 92, 73), (73, 92, 71, 51), (103, 102, 48, 63), (103, 86, 102), (61, 88, 93, 86), (93, 88, 55), (80, 60, 82, 94), (169, 80, 94, 189), (189, 94, 72, 165), (62, 52, 81, 95), (160, 62, 95, 181), (181, 95, 80, 169), (68, 49, 66, 96), (52, 68, 96, 81), (81, 96, 79, 60), (76, 59, 78, 97), (171, 76, 97, 191), (191, 97, 70, 162), (72, 56, 77, 98), (165, 72, 98, 183), (183, 98, 76, 171), (65, 51, 67, 99), (56, 65, 99, 77), (77, 99, 75, 59), (75, 58, 74, 100), (59, 75, 100, 78), (78, 100, 64, 54), (79, 57, 73, 101), (60, 79, 101, 82), (82, 101, 65, 56), (92, 85, 55, 71), (92, 84, 85), (83, 66, 49), (57, 66, 83, 84), (61, 86, 103, 89), (89, 103, 63, 53), (157, 129, 107, 121), (156, 130, 164, 182), (155, 123, 114, 131), (154, 133, 115, 132), (153, 134, 170, 190), (152, 122, 113, 135), (151, 137, 116, 136), (150, 138, 112, 128), (147, 144, 117, 143), (146, 145, 168, 188), (143, 117, 145, 146), (114, 143, 146, 130), (130, 146, 188, 164), (127, 111, 144, 147), (107, 127, 147, 123), (123, 147, 143, 114), (113, 140, 148, 129), (129, 148, 127, 107), (159, 158, 161, 180), (159, 142, 158), (117, 144, 149, 142), (149, 144, 111), (136, 116, 138, 150), (109, 136, 150, 125), (125, 150, 128, 106), (118, 108, 137, 151), (104, 118, 151, 119), (119, 151, 136, 109), (124, 105, 122, 152), (108, 124, 152, 137), (137, 152, 135, 116), (132, 115, 134, 153), (110, 132, 153, 126), (126, 153, 190, 162), (128, 112, 133, 154), (106, 128, 154, 120), (120, 154, 132, 110), (121, 107, 123, 155), (112, 121, 155, 133), (133, 155, 131, 115), (131, 114, 130, 156), (115, 131, 156, 134), (134, 156, 182, 170), (135, 113, 129, 157), (116, 135, 157, 138), (138, 157, 121, 112), (148, 141, 111, 127), (148, 140, 141), (139, 122, 105), (113, 122, 139, 140), (117, 142, 159, 145), (145, 159, 180, 168), (222, 184, 166, 194), (221, 182, 164, 195), (220, 196, 175, 186), (219, 197, 176, 198), (218, 190, 170, 199), (217, 200, 174, 185), (216, 201, 177, 202), (215, 193, 173, 203), (212, 208, 178, 209), (211, 188, 168, 210), (208, 211, 210, 178), (175, 195, 211, 208), (195, 164, 188, 211), (192, 212, 209, 172), (166, 186, 212, 192), (186, 175, 208, 212), (174, 194, 213, 205), (194, 166, 192, 213), (224, 180, 161, 223), (224, 223, 207), (178, 207, 214, 209), (214, 172, 209), (201, 215, 203, 177), (169, 189, 215, 201), (189, 165, 193, 215), (179, 216, 202, 167), (160, 181, 216, 179), (181, 169, 201, 216), (187, 217, 185, 163), (167, 202, 217, 187), (202, 177, 200, 217), (197, 218, 199, 176), (171, 191, 218, 197), (191, 162, 190, 218), (193, 219, 198, 173), (165, 183, 219, 193), (183, 171, 197, 219), (184, 220, 186, 166), (173, 198, 220, 184), (198, 176, 196, 220), (196, 221, 195, 175), (176, 199, 221, 196), (199, 170, 182, 221), (200, 222, 194, 174), (177, 203, 222, 200), (203, 173, 184, 222), (213, 192, 172, 206), (213, 206, 205), (204, 163, 185), (174, 205, 204, 185), (178, 210, 224, 207), (210, 168, 180, 224), (226, 225, 231, 232), (225, 230, 236, 231), (229, 228, 234, 235), (227, 226, 232, 233), (230, 229, 235, 236), (228, 227, 233, 234), (225, 226, 237), (226, 227, 237), (227, 228, 237), (228, 229, 237), (229, 230, 237), (237, 230, 225)])
me_circle_002.use_remesh_preserve_volume = False
me_circle_002.use_remesh_preserve_attributes = False
me_circle_002.use_mirror_vertex_groups = False
me_circle_002.update()
me_circle_001 = bpy.data.meshes.new('Circle.001')
me_circle_001.from_pydata([(-0.8634, 0.5, 0.0), (-0.4317, 0.5, 0.0), (-0.8634, 0.25, 0.0), (-0.4317, 0.75, 0.0), (-0.4317, 0.25, 0.0), (-0.6476, 0.5, 0.0), (-0.2159, 0.5, 0.0), (-0.2159, 0.25, 0.0), (-0.6476, 0.25, 0.0), (-0.2159, 0.75, 0.0), (-0.8634, 0.125, 0.0), (-0.4317, 0.375, 0.0), (-0.7555, 0.5, 0.0), (-0.3238, 0.5, 0.0), (-0.8634, 0.375, 0.0), (-0.4317, 0.625, 0.0), (-0.4317, 0.125, 0.0), (-0.5396, 0.5, 0.0), (-0.1079, 0.5, 0.0), (-0.2159, 0.375, 0.0), (-0.2159, 0.125, 0.0), (-0.3238, 0.25, 0.0), (-0.1079, 0.25, 0.0), (-0.6476, 0.375, 0.0), (-0.6476, 0.125, 0.0), (-0.7555, 0.25, 0.0), (-0.5396, 0.25, 0.0), (-0.7555, 0.5625, 0.0), (-0.6476, 0.625, 0.0), (-0.5396, 0.6875, 0.0), (-0.2159, 0.875, 0.0), (-0.2159, 0.625, 0.0), (-0.3238, 0.75, 0.0), (-0.1079, 0.75, 0.0), (-0.1079, 0.625, 0.0), (-0.3238, 0.625, 0.0), (-0.5396, 0.625, 0.0), (-0.3238, 0.8125, 0.0), (-0.5396, 0.125, 0.0), (-0.7555, 0.125, 0.0), (-0.7555, 0.375, 0.0), (-0.1079, 0.125, 0.0), (-0.3238, 0.125, 0.0), (-0.3238, 0.375, 0.0), (-0.1079, 0.375, 0.0), (-0.5396, 0.375, 0.0), (-0.1079, 0.9375, 0.0), (-0.1079, 0.875, 0.0), (0.0, 1.0, 0.0), (0.8634, 0.5, 0.0), (0.0, 0.5, 0.0), (0.4317, 0.5, 0.0), (0.8634, 0.25, 0.0), (0.0, 0.75, 0.0), (0.0, 0.25, 0.0), (0.4317, 0.75, 0.0), (0.4317, 0.25, 0.0), (0.6476, 0.5, 0.0), (0.2159, 0.5, 0.0), (0.2159, 0.25, 0.0), (0.6476, 0.25, 0.0), (0.2159, 0.75, 0.0), (0.8634, 0.125, 0.0), (0.0, 0.875, 0.0), (0.0, 0.375, 0.0), (0.4317, 0.375, 0.0), (0.7555, 0.5, 0.0), (0.3238, 0.5, 0.0), (0.8634, 0.375, 0.0), (0.0, 0.625, 0.0), (0.0, 0.125, 0.0), (0.4317, 0.625, 0.0), (0.4317, 0.125, 0.0), (0.5396, 0.5, 0.0), (0.1079, 0.5, 0.0), (0.2159, 0.375, 0.0), (0.2159, 0.125, 0.0), (0.3238, 0.25, 0.0), (0.1079, 0.25, 0.0), (0.6476, 0.375, 0.0), (0.6476, 0.125, 0.0), (0.7555, 0.25, 0.0), (0.5396, 0.25, 0.0), (0.7555, 0.5625, 0.0), (0.6476, 0.625, 0.0), (0.5396, 0.6875, 0.0), (0.2159, 0.875, 0.0), (0.2159, 0.625, 0.0), (0.3238, 0.75, 0.0), (0.1079, 0.75, 0.0), (0.1079, 0.625, 0.0), (0.3238, 0.625, 0.0), (0.5396, 0.625, 0.0), (0.3238, 0.8125, 0.0), (0.5396, 0.125, 0.0), (0.7555, 0.125, 0.0), (0.7555, 0.375, 0.0), (0.1079, 0.125, 0.0), (0.3238, 0.125, 0.0), (0.3238, 0.375, 0.0), (0.1079, 0.375, 0.0), (0.5396, 0.375, 0.0), (0.1079, 0.9375, 0.0), (0.1079, 0.875, 0.0), (-0.8634, 0.0, 0.0), (-0.8634, -0.5, 0.0), (-0.4317, 0.0, 0.0), (-0.4317, -0.5, 0.0), (-0.8634, -0.25, 0.0), (-0.6476, 0.0, 0.0), (-0.2159, 0.0, 0.0), (-0.4317, -0.75, 0.0), (-0.4317, -0.25, 0.0), (-0.6476, -0.5, 0.0), (-0.2159, -0.5, 0.0), (-0.2159, -0.25, 0.0), (-0.6476, -0.25, 0.0), (-0.2159, -0.75, 0.0), (-0.8634, -0.125, 0.0), (-0.7555, 0.0, 0.0), (-0.3238, 0.0, 0.0), (-0.4317, -0.375, 0.0), (-0.7555, -0.5, 0.0), (-0.3238, -0.5, 0.0), (-0.8634, -0.375, 0.0), (-0.5396, 0.0, 0.0), (-0.1079, 0.0, 0.0), (-0.4317, -0.625, 0.0), (-0.4317, -0.125, 0.0), (-0.5396, -0.5, 0.0), (-0.1079, -0.5, 0.0), (-0.2159, -0.375, 0.0), (-0.2159, -0.125, 0.0), (-0.3238, -0.25, 0.0), (-0.1079, -0.25, 0.0), (-0.6476, -0.375, 0.0), (-0.6476, -0.125, 0.0), (-0.7555, -0.25, 0.0), (-0.5396, -0.25, 0.0), (-0.7555, -0.5625, 0.0), (-0.6476, -0.625, 0.0), (-0.5396, -0.6875, 0.0), (-0.2159, -0.875, 0.0), (-0.2159, -0.625, 0.0), (-0.3238, -0.75, 0.0), (-0.1079, -0.75, 0.0), (-0.1079, -0.625, 0.0), (-0.3238, -0.625, 0.0), (-0.5396, -0.625, 0.0), (-0.3238, -0.8125, 0.0), (-0.5396, -0.125, 0.0), (-0.7555, -0.125, 0.0), (-0.7555, -0.375, 0.0), (-0.1079, -0.125, 0.0), (-0.3238, -0.125, 0.0), (-0.3238, -0.375, 0.0), (-0.1079, -0.375, 0.0), (-0.5396, -0.375, 0.0), (-0.1079, -0.9375, 0.0), (-0.1079, -0.875, 0.0), (0.8634, 0.0, 0.0), (0.0, -1.0, 0.0), (0.0, 0.0, 0.0), (0.8634, -0.5, 0.0), (0.0, -0.5, 0.0), (0.4317, 0.0, 0.0), (0.4317, -0.5, 0.0), (0.8634, -0.25, 0.0), (0.0, -0.75, 0.0), (0.6476, 0.0, 0.0), (0.0, -0.25, 0.0), (0.2159, 0.0, 0.0), (0.4317, -0.75, 0.0), (0.4317, -0.25, 0.0), (0.6476, -0.5, 0.0), (0.2159, -0.5, 0.0), (0.2159, -0.25, 0.0), (0.6476, -0.25, 0.0), (0.2159, -0.75, 0.0), (0.8634, -0.125, 0.0), (0.0, -0.875, 0.0), (0.7555, 0.0, 0.0), (0.0, -0.375, 0.0), (0.3238, 0.0, 0.0), (0.4317, -0.375, 0.0), (0.7555, -0.5, 0.0), (0.3238, -0.5, 0.0), (0.8634, -0.375, 0.0), (0.0, -0.625, 0.0), (0.5396, 0.0, 0.0), (0.0, -0.125, 0.0), (0.1079, 0.0, 0.0), (0.4317, -0.625, 0.0), (0.4317, -0.125, 0.0), (0.5396, -0.5, 0.0), (0.1079, -0.5, 0.0), (0.2159, -0.375, 0.0), (0.2159, -0.125, 0.0), (0.3238, -0.25, 0.0), (0.1079, -0.25, 0.0), (0.6476, -0.375, 0.0), (0.6476, -0.125, 0.0), (0.7555, -0.25, 0.0), (0.5396, -0.25, 0.0), (0.7555, -0.5625, 0.0), (0.6476, -0.625, 0.0), (0.5396, -0.6875, 0.0), (0.2159, -0.875, 0.0), (0.2159, -0.625, 0.0), (0.3238, -0.75, 0.0), (0.1079, -0.75, 0.0), (0.1079, -0.625, 0.0), (0.3238, -0.625, 0.0), (0.5396, -0.625, 0.0), (0.3238, -0.8125, 0.0), (0.5396, -0.125, 0.0), (0.7555, -0.125, 0.0), (0.7555, -0.375, 0.0), (0.1079, -0.125, 0.0), (0.3238, -0.125, 0.0), (0.3238, -0.375, 0.0), (0.1079, -0.375, 0.0), (0.5396, -0.375, 0.0), (0.1079, -0.9375, 0.0), (0.1079, -0.875, 0.0), (0.0, 1.0, -0.3267), (-0.866, 0.5, -0.3267), (-0.866, -0.5, -0.3267), (8.742e-08, -1.0, -0.3267), (0.866, -0.5, -0.3267), (0.866, 0.5, -0.3267), (0.0, 1.0, -0.01316), (-0.866, 0.5, -0.01316), (-0.866, -0.5, -0.01316), (8.742e-08, -1.0, -0.01316), (0.866, -0.5, -0.01316), (0.866, 0.5, -0.01316), (5.96e-08, -5.96e-08, -0.3267)], [], [(45, 11, 1, 17), (44, 64, 50, 18), (43, 19, 6, 13), (42, 20, 7, 21), (41, 70, 54, 22), (40, 23, 5, 12), (39, 24, 8, 25), (38, 16, 4, 26), (35, 31, 9, 32), (34, 69, 53, 33), (31, 34, 33, 9), (6, 18, 34, 31), (18, 50, 69, 34), (15, 35, 32, 3), (1, 13, 35, 15), (13, 6, 31, 35), (5, 17, 36, 28), (17, 1, 15, 36), (47, 63, 48, 46), (47, 46, 30), (9, 30, 37, 32), (37, 3, 32), (24, 38, 26, 8), (109, 125, 38, 24), (125, 106, 16, 38), (10, 39, 25, 2), (104, 119, 39, 10), (119, 109, 24, 39), (14, 40, 12, 0), (2, 25, 40, 14), (25, 8, 23, 40), (20, 41, 22, 7), (110, 126, 41, 20), (126, 162, 70, 41), (16, 42, 21, 4), (106, 120, 42, 16), (120, 110, 20, 42), (11, 43, 13, 1), (4, 21, 43, 11), (21, 7, 19, 43), (19, 44, 18, 6), (7, 22, 44, 19), (22, 54, 64, 44), (23, 45, 17, 5), (8, 26, 45, 23), (26, 4, 11, 45), (36, 15, 3, 29), (36, 29, 28), (27, 0, 12), (5, 28, 27, 12), (9, 33, 47, 30), (33, 53, 63, 47), (101, 73, 51, 65), (100, 74, 50, 64), (99, 67, 58, 75), (98, 77, 59, 76), (97, 78, 54, 70), (96, 66, 57, 79), (95, 81, 60, 80), (94, 82, 56, 72), (91, 88, 61, 87), (90, 89, 53, 69), (87, 61, 89, 90), (58, 87, 90, 74), (74, 90, 69, 50), (71, 55, 88, 91), (51, 71, 91, 67), (67, 91, 87, 58), (57, 84, 92, 73), (73, 92, 71, 51), (103, 102, 48, 63), (103, 86, 102), (61, 88, 93, 86), (93, 88, 55), (80, 60, 82, 94), (169, 80, 94, 189), (189, 94, 72, 165), (62, 52, 81, 95), (160, 62, 95, 181), (181, 95, 80, 169), (68, 49, 66, 96), (52, 68, 96, 81), (81, 96, 79, 60), (76, 59, 78, 97), (171, 76, 97, 191), (191, 97, 70, 162), (72, 56, 77, 98), (165, 72, 98, 183), (183, 98, 76, 171), (65, 51, 67, 99), (56, 65, 99, 77), (77, 99, 75, 59), (75, 58, 74, 100), (59, 75, 100, 78), (78, 100, 64, 54), (79, 57, 73, 101), (60, 79, 101, 82), (82, 101, 65, 56), (92, 85, 55, 71), (92, 84, 85), (83, 66, 49), (57, 66, 83, 84), (61, 86, 103, 89), (89, 103, 63, 53), (157, 129, 107, 121), (156, 130, 164, 182), (155, 123, 114, 131), (154, 133, 115, 132), (153, 134, 170, 190), (152, 122, 113, 135), (151, 137, 116, 136), (150, 138, 112, 128), (147, 144, 117, 143), (146, 145, 168, 188), (143, 117, 145, 146), (114, 143, 146, 130), (130, 146, 188, 164), (127, 111, 144, 147), (107, 127, 147, 123), (123, 147, 143, 114), (113, 140, 148, 129), (129, 148, 127, 107), (159, 158, 161, 180), (159, 142, 158), (117, 144, 149, 142), (149, 144, 111), (136, 116, 138, 150), (109, 136, 150, 125), (125, 150, 128, 106), (118, 108, 137, 151), (104, 118, 151, 119), (119, 151, 136, 109), (124, 105, 122, 152), (108, 124, 152, 137), (137, 152, 135, 116), (132, 115, 134, 153), (110, 132, 153, 126), (126, 153, 190, 162), (128, 112, 133, 154), (106, 128, 154, 120), (120, 154, 132, 110), (121, 107, 123, 155), (112, 121, 155, 133), (133, 155, 131, 115), (131, 114, 130, 156), (115, 131, 156, 134), (134, 156, 182, 170), (135, 113, 129, 157), (116, 135, 157, 138), (138, 157, 121, 112), (148, 141, 111, 127), (148, 140, 141), (139, 122, 105), (113, 122, 139, 140), (117, 142, 159, 145), (145, 159, 180, 168), (222, 184, 166, 194), (221, 182, 164, 195), (220, 196, 175, 186), (219, 197, 176, 198), (218, 190, 170, 199), (217, 200, 174, 185), (216, 201, 177, 202), (215, 193, 173, 203), (212, 208, 178, 209), (211, 188, 168, 210), (208, 211, 210, 178), (175, 195, 211, 208), (195, 164, 188, 211), (192, 212, 209, 172), (166, 186, 212, 192), (186, 175, 208, 212), (174, 194, 213, 205), (194, 166, 192, 213), (224, 180, 161, 223), (224, 223, 207), (178, 207, 214, 209), (214, 172, 209), (201, 215, 203, 177), (169, 189, 215, 201), (189, 165, 193, 215), (179, 216, 202, 167), (160, 181, 216, 179), (181, 169, 201, 216), (187, 217, 185, 163), (167, 202, 217, 187), (202, 177, 200, 217), (197, 218, 199, 176), (171, 191, 218, 197), (191, 162, 190, 218), (193, 219, 198, 173), (165, 183, 219, 193), (183, 171, 197, 219), (184, 220, 186, 166), (173, 198, 220, 184), (198, 176, 196, 220), (196, 221, 195, 175), (176, 199, 221, 196), (199, 170, 182, 221), (200, 222, 194, 174), (177, 203, 222, 200), (203, 173, 184, 222), (213, 192, 172, 206), (213, 206, 205), (204, 163, 185), (174, 205, 204, 185), (178, 210, 224, 207), (210, 168, 180, 224), (226, 225, 231, 232), (225, 230, 236, 231), (229, 228, 234, 235), (227, 226, 232, 233), (230, 229, 235, 236), (228, 227, 233, 234), (225, 226, 237), (226, 227, 237), (227, 228, 237), (228, 229, 237), (229, 230, 237), (237, 230, 225)])
me_circle_001.use_remesh_preserve_volume = False
me_circle_001.use_remesh_preserve_attributes = False
me_circle_001.use_mirror_vertex_groups = False
me_circle_001.update()

# ---- objects
ob_circle_003 = bpy.data.objects.new('Circle.003', me_circle_003)
ob_circle_002 = bpy.data.objects.new('Circle.002', me_circle_000)
ob_circle_000 = bpy.data.objects.new('Circle.000', me_circle_002)
ob_circle_001 = bpy.data.objects.new('Circle.001', me_circle_001)
ob_point = bpy.data.objects.new('Point', light_point)
ob_camera = bpy.data.objects.new('Camera', cam_camera)

# ---- transforms, parenting, visibility, modifiers, constraints
ob_circle_003.location = (-3.0, -3.0, 0.0)
ob_circle_003.lineart.crease_threshold = 0.0
ob_circle_002.location = (-3.0, 0.0, -9.313e-10)
ob_circle_002.lineart.crease_threshold = 0.0
ob_circle_000.location = (0.0, -3.0, 0.0)
ob_circle_000.lineart.crease_threshold = 0.0
ob_circle_001.location = (0.0, 0.0, 0.0)
ob_circle_001.lineart.crease_threshold = 0.0
ob_point.location = (-6.0, 2.0, 6.0)
ob_point.lineart.crease_threshold = 0.0
ob_camera.location = (6.158, 6.158, 7.466)
ob_camera.rotation_euler = (0.8638, 9.006e-07, 2.356)
ob_camera.lock_rotations_4d = False
ob_camera.empty_display_type = 'ARROWS'
ob_camera.color = (0.0, 0.0, 0.0, 0.0)
ob_camera.display_type = 'WIRE'
ob_camera.lineart.crease_threshold = 0.0

# ---- collection membership
col_collection_1.objects.link(ob_circle_003)
col_collection_1.objects.link(ob_circle_002)
col_collection_1.objects.link(ob_circle_000)
col_collection_1.objects.link(ob_circle_001)
col_collection_1.objects.link(ob_point)
col_collection_1.objects.link(ob_camera)

# ---- scene / render settings (as saved in the file)
scene.camera = ob_camera
scene.frame_start = 1; scene.frame_end = 250; scene.frame_set(18)
scene.render.engine = 'BLENDER_EEVEE_NEXT'
scene.render.resolution_percentage = 25
scene.render.fps = 60
scene.render.fps_base = 1.001
scene.render.dither_intensity = 0.0
scene.cycles.use_denoising = False
scene.cycles.samples = 128
scene.cycles.sampling_pattern = 'TABULATED_SOBOL'
scene.cycles.light_sampling_threshold = 0.0
scene.cycles.use_adaptive_sampling = False
scene.cycles.use_light_tree = False
scene.cycles.blur_glossy = 0.0
scene.cycles.sample_clamp_indirect = 0.0
scene.view_settings.view_transform = 'Standard'
bpy.context.view_layer.update()
